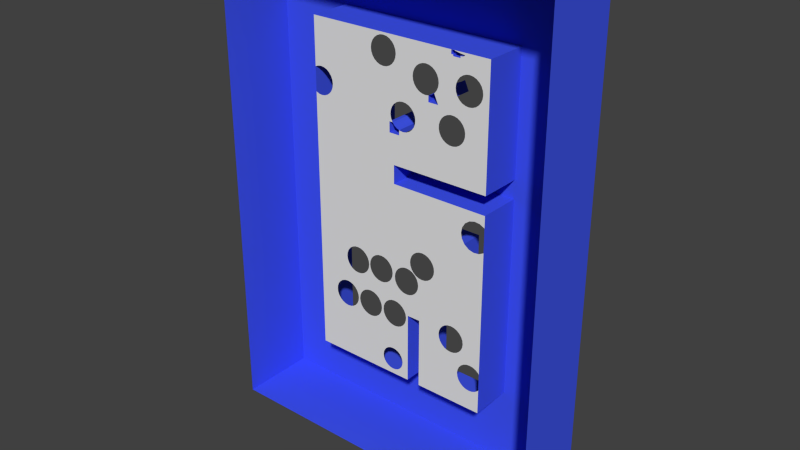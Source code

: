 # Source: level_7.blend  (saved by Blender 2.76.0; exported with 4.5.12 LTS)
import bpy
from mathutils import Matrix  # noqa: F401  (used for matrix-valued properties, if any)

bpy.ops.wm.read_factory_settings(use_empty=True)
scene = bpy.context.scene
scene.name = 'Scene'

# ---- collections
col_collection_1 = bpy.data.collections.new('Collection 1'); scene.collection.children.link(col_collection_1)

# ---- materials (node trees are filled in below, after node groups)
mat_rest = bpy.data.materials.new('Rest')
mat_rest.alpha_threshold = 0.0
mat_rest.use_transparent_shadow = False
mat_rest.diffuse_color = (0.0514, 0.09079, 0.8, 1.0)
mat_rest.roughness = 0.5
mat_vloer = bpy.data.materials.new('Vloer')
mat_vloer.alpha_threshold = 0.0
mat_vloer.use_transparent_shadow = False
mat_vloer.roughness = 0.5

# ---- material node trees

# ---- world
world_world = bpy.data.worlds.new('World'); scene.world = world_world
world_world.color = (0.05088, 0.05088, 0.05088)
world_world.use_sun_shadow = False
world_world.sun_shadow_jitter_overblur = 0.0
world_world.cycles.sampling_method = 'MANUAL'
world_world.cycles.sample_map_resolution = 256

# ---- meshes
me_id40_001 = bpy.data.meshes.new('ID40.001')
me_id40_001.from_pydata([(318.9, -72.04, -486.9), (318.9, -72.04, -456.7), (-105.2, 72.04, -45.47), (80.46, -6.701, -45.47), (-105.2, -6.701, -45.47), (80.46, 72.04, -45.47), (-105.2, 72.04, -45.47), (-105.2, -6.701, 221.0), (-105.2, 72.04, 221.0), (-105.2, -6.701, -45.47), (-71.43, 72.04, 221.0), (-71.43, 72.04, -20.43), (-105.2, 72.04, 221.0), (-71.43, 72.04, 208.8), (-50.38, 72.04, 234.8), (-43.89, 72.04, 227.6), (-12.62, 72.04, -4.246), (-37.65, 72.04, -20.43), (-37.65, 72.04, -4.246), (-105.2, 72.04, -45.47), (80.46, 72.04, -45.47), (-12.62, 72.04, -25.64), (111.7, 72.04, -25.64), (80.46, 72.04, -121.9), (111.7, 72.04, -121.9), (80.46, 72.04, -121.9), (80.46, -6.701, -45.47), (80.46, 72.04, -45.47), (80.46, -6.701, -121.9), (-71.43, 72.04, 221.0), (-105.2, -6.701, 221.0), (-71.43, -6.701, 221.0), (-105.2, 72.04, 221.0), (-50.38, 72.04, 234.8), (-71.43, -6.701, 221.0), (-50.38, -6.701, 234.8), (-71.43, 72.04, 221.0), (-43.89, -6.701, 227.6), (-50.38, 72.04, 234.8), (-50.38, -6.701, 234.8), (-43.89, 72.04, 227.6), (-71.43, -6.701, 208.8), (-43.89, 72.04, 227.6), (-43.89, -6.701, 227.6), (-71.43, 72.04, 208.8), (-71.43, -6.701, -20.43), (-71.43, 72.04, 208.8), (-71.43, -6.701, 208.8), (-71.43, 72.04, -20.43), (-37.65, 72.04, -20.43), (-71.43, -6.701, -20.43), (-37.65, -6.701, -20.43), (-71.43, 72.04, -20.43), (-37.65, 72.04, -20.43), (-37.65, -6.701, -4.246), (-37.65, 72.04, -4.246), (-37.65, -6.701, -20.43), (-12.62, 72.04, -4.246), (-37.65, -6.701, -4.246), (-12.62, -6.701, -4.246), (-37.65, 72.04, -4.246), (-12.62, -6.701, -25.64), (-12.62, 72.04, -4.246), (-12.62, -6.701, -4.246), (-12.62, 72.04, -25.64), (111.7, 72.04, -25.64), (-12.62, -6.701, -25.64), (111.7, -6.701, -25.64), (-12.62, 72.04, -25.64), (111.7, -6.701, -121.9), (111.7, 72.04, -25.64), (111.7, -6.701, -25.64), (111.7, 72.04, -121.9), (80.46, 72.04, -121.9), (111.7, -6.701, -121.9), (80.46, -6.701, -121.9), (111.7, 72.04, -121.9), (123.8, 72.04, 312.0), (122.2, 72.04, 308.5), (122.1, 72.04, 312.2), (123.9, 72.04, 308.2), (125.6, 72.04, 311.8), (125.9, 72.04, 308.3), (127.3, 72.04, 311.6), (127.8, 72.04, 308.9), (129.1, 72.04, 311.5), (129.5, 72.04, 310.0), (130.8, 72.04, 311.4), (110.2, 72.04, 314.9), (104.7, 72.04, 307.8), (104.7, 72.04, 314.9), (108.5, 72.04, 307.8), (108.5, 72.04, 305.1), (122.2, 72.04, 305.1), (111.8, 72.04, 314.4), (113.5, 72.04, 314.0), (115.2, 72.04, 313.6), (116.9, 72.04, 313.2), (118.6, 72.04, 312.8), (120.4, 72.04, 312.5), (129.5, -6.701, 310.0), (130.8, 72.04, 311.4), (130.8, -6.701, 311.4), (129.5, 72.04, 310.0), (127.8, 72.04, 308.9), (127.8, -6.701, 308.9), (125.9, 72.04, 308.3), (125.9, -6.701, 308.3), (123.9, 72.04, 308.2), (123.9, -6.701, 308.2), (122.2, 72.04, 308.5), (122.2, -6.701, 308.5), (122.2, -6.701, 305.1), (122.2, 72.04, 308.5), (122.2, -6.701, 308.5), (122.2, 72.04, 305.1), (108.5, 72.04, 305.1), (122.2, -6.701, 305.1), (108.5, -6.701, 305.1), (122.2, 72.04, 305.1), (108.5, 72.04, 307.8), (108.5, -6.701, 305.1), (108.5, -6.701, 307.8), (108.5, 72.04, 305.1), (104.7, 72.04, 307.8), (108.5, -6.701, 307.8), (104.7, -6.701, 307.8), (108.5, 72.04, 307.8), (104.7, 72.04, 314.9), (104.7, -6.701, 307.8), (104.7, -6.701, 314.9), (104.7, 72.04, 307.8), (110.2, -6.701, 314.9), (104.7, 72.04, 314.9), (104.7, -6.701, 314.9), (110.2, 72.04, 314.9), (111.8, 72.04, 314.4), (110.2, -6.701, 314.9), (111.8, -6.701, 314.4), (110.2, 72.04, 314.9), (113.5, -6.701, 314.0), (113.5, 72.04, 314.0), (115.2, 72.04, 313.6), (115.2, -6.701, 313.6), (116.9, 72.04, 313.2), (116.9, -6.701, 313.2), (118.6, 72.04, 312.8), (118.6, -6.701, 312.8), (120.4, 72.04, 312.5), (120.4, -6.701, 312.5), (122.1, -6.701, 312.2), (122.1, 72.04, 312.2), (123.8, 72.04, 312.0), (123.8, -6.701, 312.0), (125.6, 72.04, 311.8), (125.6, -6.701, 311.8), (127.3, 72.04, 311.6), (127.3, -6.701, 311.6), (129.1, 72.04, 311.5), (129.1, -6.701, 311.5), (130.8, 72.04, 311.4), (130.8, -6.701, 311.4), (-9.889, 72.04, 169.4), (-16.42, 72.04, 150.2), (-16.42, 72.04, 169.4), (3.767, 72.04, 150.2), (-6.373, 72.04, 165.0), (-0.9774, 72.04, 161.1), (3.767, 72.04, 159.2), (-9.889, 72.04, 169.4), (-16.42, -6.701, 169.4), (-9.889, -6.701, 169.4), (-16.42, 72.04, 169.4), (-6.373, -6.701, 165.0), (-9.889, 72.04, 169.4), (-9.889, -6.701, 169.4), (-6.373, 72.04, 165.0), (-0.9774, 72.04, 161.1), (-0.9774, -6.701, 161.1), (3.767, 72.04, 159.2), (3.767, -6.701, 159.2), (3.767, -6.701, 150.2), (3.767, 72.04, 159.2), (3.767, -6.701, 159.2), (3.767, 72.04, 150.2), (-16.42, 72.04, 150.2), (3.767, -6.701, 150.2), (-16.42, -6.701, 150.2), (3.767, 72.04, 150.2), (-16.42, 72.04, 150.2), (-16.42, -6.701, 169.4), (-16.42, 72.04, 169.4), (-16.42, -6.701, 150.2), (63.19, 72.04, 232.4), (62.59, 72.04, 221.2), (62.59, 72.04, 232.3), (81.67, 72.04, 221.2), (69.37, 72.04, 234.9), (73.82, 72.04, 238.3), (63.19, 72.04, 232.4), (62.59, -6.701, 232.3), (63.19, -6.701, 232.4), (62.59, 72.04, 232.3), (69.37, 72.04, 234.9), (69.37, -6.701, 234.9), (73.82, 72.04, 238.3), (73.82, -6.701, 238.3), (81.67, -6.701, 221.2), (73.82, 72.04, 238.3), (73.82, -6.701, 238.3), (81.67, 72.04, 221.2), (62.59, 72.04, 221.2), (81.67, -6.701, 221.2), (62.59, -6.701, 221.2), (81.67, 72.04, 221.2), (62.59, 72.04, 232.3), (62.59, -6.701, 221.2), (62.59, -6.701, 232.3), (62.59, 72.04, 221.2), (177.2, 72.04, -315.0), (48.32, -6.701, -315.0), (177.2, -6.701, -315.0), (48.32, 72.04, -315.0), (5.254, -6.701, 158.6), (3.767, -6.701, 150.2), (3.767, -6.701, 159.2), (-10.61, -6.701, 267.1), (-14.3, -6.701, 182.9), (-15.91, -6.701, 263.1), (-13.58, -6.701, 189.6), (-11.18, -6.701, 195.8), (-7.237, -6.701, 201.2), (-6.544, -6.701, 272.4), (-2.035, -6.701, 205.4), (-3.987, -6.701, 278.6), (-3.115, -6.701, 285.2), (-83.36, -6.701, -135.6), (-87.08, -6.701, -187.9), (-89.98, -6.701, -136.4), (-86.21, -6.701, -181.3), (-83.65, -6.701, -175.1), (-79.58, -6.701, -169.8), (-77.19, -6.701, -133.0), (-74.28, -6.701, -165.7), (-71.89, -6.701, -128.9), (-68.11, -6.701, -163.2), (-67.82, -6.701, -123.6), (-61.49, -6.701, -162.3), (-65.26, -6.701, -117.5), (-64.39, -6.701, -110.8), (-62.02, -6.701, -109.4), (-61.15, -6.701, -116.0), (-54.86, -6.701, -163.2), (-58.6, -6.701, -122.2), (-54.53, -6.701, -127.5), (-48.69, -6.701, -165.7), (-49.23, -6.701, -131.5), (-43.06, -6.701, -134.1), (-43.39, -6.701, -169.8), (-39.33, -6.701, -175.1), (-36.43, -6.701, -135.0), (-36.77, -6.701, -181.3), (-35.9, -6.701, -187.9), (-29.81, -6.701, -134.1), (-32.01, -6.701, -188.6), (-32.46, -6.701, -283.7), (-31.31, -6.701, -181.9), (-28.92, -6.701, -175.7), (-23.64, -6.701, -131.5), (-24.99, -6.701, -170.3), (-19.8, -6.701, -166.1), (-18.34, -6.701, -127.5), (-13.7, -6.701, -163.3), (-14.27, -6.701, -122.2), (-11.71, -6.701, -116.0), (-7.105, -6.701, -162.3), (-10.84, -6.701, -109.4), (-7.207, -6.701, 61.08), (-7.207, -6.701, 95.15), (-5.812, -6.701, -114.0), (-4.94, -6.701, -107.4), (-2.384, -6.701, -101.2), (1.683, -6.701, -95.94), (35.19, -6.701, -55.37), (139.5, -6.701, 36.18), (147.8, -6.701, 42.34), (177.2, -6.701, 61.08), (6.983, -6.701, -91.87), (31.12, -6.701, -60.67), (13.16, -6.701, -89.31), (28.56, -6.701, -66.84), (19.78, -6.701, -88.44), (27.69, -6.701, -73.46), (26.4, -6.701, -89.31), (40.49, -6.701, -51.3), (46.66, -6.701, -48.74), (53.28, -6.701, -47.87), (59.9, -6.701, -48.74), (65.59, -6.701, -51.1), (66.08, -6.701, -51.3), (71.38, -6.701, -55.37), (73.47, -6.701, -58.1), (75.44, -6.701, -60.67), (134.0, -6.701, 27.42), (78.0, -6.701, -66.84), (78.87, -6.701, -73.46), (91.72, -6.701, -183.9), (90.85, -6.701, -190.5), (94.28, -6.701, -177.7), (132.1, -6.701, 17.28), (98.34, -6.701, -172.4), (103.6, -6.701, -168.3), (109.8, -6.701, -165.8), (116.4, -6.701, -164.9), (123.1, -6.701, -165.8), (129.2, -6.701, -168.3), (157.7, -6.701, 45.07), (168.0, -6.701, 43.99), (177.2, -6.701, 39.25), (134.5, -6.701, -172.4), (134.0, -6.701, 7.139), (139.5, -6.701, -1.613), (138.6, -6.701, -177.7), (141.2, -6.701, -183.9), (147.8, -6.701, -7.776), (142.0, -6.701, -190.5), (144.7, -6.701, -229.8), (150.9, -6.701, -227.2), (157.7, -6.701, -10.51), (157.5, -6.701, -226.4), (164.1, -6.701, -227.2), (168.0, -6.701, -9.426), (170.3, -6.701, -229.8), (177.2, -6.701, -4.687), (175.6, -6.701, -233.9), (177.2, -6.701, -235.9), (134.5, -6.701, -208.6), (131.9, -6.701, -252.0), (129.2, -6.701, -212.7), (132.8, -6.701, -245.3), (135.3, -6.701, -239.2), (138.6, -6.701, -203.3), (139.4, -6.701, -233.9), (141.2, -6.701, -197.1), (-54.3, -6.701, 285.2), (-49.23, -6.701, -87.21), (-54.53, -6.701, -91.27), (-53.42, -6.701, 278.6), (-50.87, -6.701, 272.4), (-46.8, -6.701, 267.1), (-43.06, -6.701, -84.65), (-41.5, -6.701, 263.1), (-36.43, -6.701, -83.78), (-35.33, -6.701, 260.5), (-29.81, -6.701, -84.65), (-28.71, -6.701, 259.7), (-23.64, -6.701, -87.21), (-22.08, -6.701, 260.5), (-18.34, -6.701, -91.27), (-16.42, -6.701, 169.4), (-13.27, -6.701, 176.3), (-10.57, -6.701, 170.2), (-9.889, -6.701, 169.4), (30.98, -6.701, 257.1), (33.14, -6.701, 196.8), (28.94, -6.701, 202.0), (31.85, -6.701, 250.5), (34.41, -6.701, 244.3), (35.84, -6.701, 190.7), (38.47, -6.701, 239.0), (36.77, -6.701, 184.8), (36.87, -6.701, 184.1), (74.67, -6.701, 239.0), (81.67, -6.701, 221.2), (73.82, -6.701, 238.3), (78.73, -6.701, 244.3), (81.29, -6.701, 250.5), (82.16, -6.701, 257.1), (-115.6, -6.701, -110.8), (-109.2, -6.701, -163.2), (-115.8, -6.701, -162.3), (-114.7, -6.701, -117.5), (-112.1, -6.701, -123.6), (-108.1, -6.701, -128.9), (-103.0, -6.701, -165.7), (-102.8, -6.701, -133.0), (-97.74, -6.701, -169.8), (-96.61, -6.701, -135.6), (-93.67, -6.701, -175.1), (-91.12, -6.701, -181.3), (-90.24, -6.701, -187.9), (-31.71, -6.701, -278.0), (-30.96, -6.701, -195.2), (-29.52, -6.701, -272.7), (-28.24, -6.701, -201.3), (-26.03, -6.701, -268.1), (-24.03, -6.701, -206.5), (-21.48, -6.701, -264.6), (-18.63, -6.701, -210.4), (-16.18, -6.701, -262.5), (-12.39, -6.701, -212.8), (-10.49, -6.701, -261.7), (-5.744, -6.701, -213.5), (-4.809, -6.701, -262.5), (0.8542, -6.701, -212.4), (0.4897, -6.701, -264.6), (5.04, -6.701, -268.1), (6.956, -6.701, -209.7), (8.531, -6.701, -272.7), (12.15, -6.701, -205.5), (10.73, -6.701, -278.0), (11.47, -6.701, -283.7), (-0.4605, -6.701, -163.0), (-4.94, -6.701, -120.7), (-2.384, -6.701, -126.8), (1.683, -6.701, -132.1), (5.777, -6.701, -165.4), (6.983, -6.701, -136.2), (11.18, -6.701, -169.3), (13.16, -6.701, -138.8), (15.39, -6.701, -174.5), (19.78, -6.701, -139.6), (18.11, -6.701, -180.6), (19.16, -6.701, -187.2), (-171.3, -6.701, 179.7), (-177.2, -6.701, -315.0), (-177.2, -6.701, 182.2), (-141.4, -6.701, -187.9), (-140.6, -6.701, -194.5), (-138.0, -6.701, -200.7), (-133.9, -6.701, -206.0), (-26.03, -6.701, -299.2), (-21.48, -6.701, -302.7), (-16.18, -6.701, -304.9), (23.28, -6.701, -315.0), (-164.6, -6.701, 178.8), (-158.0, -6.701, 179.7), (-151.9, -6.701, 182.3), (-146.6, -6.701, 186.3), (-142.5, -6.701, 191.6), (-128.6, -6.701, -210.0), (-122.5, -6.701, -212.6), (-115.8, -6.701, -213.5), (-109.2, -6.701, -212.6), (-103.0, -6.701, -210.0), (-97.74, -6.701, -206.0), (-29.52, -6.701, -294.7), (-93.67, -6.701, -200.7), (-91.12, -6.701, -194.5), (-83.65, -6.701, -200.7), (-86.21, -6.701, -194.5), (-79.58, -6.701, -206.0), (-74.28, -6.701, -210.0), (-68.11, -6.701, -212.6), (-31.71, -6.701, -289.4), (-61.49, -6.701, -213.5), (-54.86, -6.701, -212.6), (-48.69, -6.701, -210.0), (-43.39, -6.701, -206.0), (-39.33, -6.701, -200.7), (-36.77, -6.701, -194.5), (-10.49, -6.701, -305.6), (-4.809, -6.701, -304.9), (0.4897, -6.701, -302.7), (5.04, -6.701, -299.2), (8.531, -6.701, -294.7), (10.73, -6.701, -289.4), (16.07, -6.701, -200.1), (18.46, -6.701, -193.8), (23.28, -6.701, -181.4), (28.56, -6.701, -80.09), (32.09, -6.701, -91.67), (31.12, -6.701, -86.26), (35.19, -6.701, -91.56), (32.57, -6.701, -91.87), (37.87, -6.701, -95.94), (40.49, -6.701, -95.62), (39.97, -6.701, -98.67), (41.94, -6.701, -101.2), (46.66, -6.701, -98.18), (44.5, -6.701, -107.4), (45.37, -6.701, -114.0), (26.4, -6.701, -138.8), (48.32, -6.701, -181.4), (32.57, -6.701, -136.2), (37.87, -6.701, -132.1), (41.94, -6.701, -126.8), (44.5, -6.701, -120.7), (53.28, -6.701, -99.05), (48.32, -6.701, -315.0), (91.72, -6.701, -197.1), (94.28, -6.701, -203.3), (135.3, -6.701, -264.7), (139.4, -6.701, -270.0), (177.2, -6.701, -315.0), (59.9, -6.701, -98.18), (66.08, -6.701, -95.62), (71.38, -6.701, -91.56), (75.44, -6.701, -86.26), (78.0, -6.701, -80.09), (98.34, -6.701, -208.6), (103.6, -6.701, -212.7), (109.8, -6.701, -215.2), (132.8, -6.701, -258.6), (116.4, -6.701, -216.1), (123.1, -6.701, -215.2), (144.7, -6.701, -274.1), (150.9, -6.701, -276.7), (157.5, -6.701, -277.5), (164.1, -6.701, -276.7), (170.3, -6.701, -274.1), (175.6, -6.701, -270.0), (177.2, -6.701, -268.0), (123.9, -6.701, 308.2), (122.2, -6.701, 305.1), (122.2, -6.701, 308.5), (114.5, -6.701, 257.1), (119.6, -6.701, 208.9), (113.2, -6.701, 210.8), (115.4, -6.701, 250.5), (118.0, -6.701, 244.3), (122.0, -6.701, 239.0), (125.3, -6.701, 205.4), (127.3, -6.701, 234.9), (129.9, -6.701, 200.5), (133.5, -6.701, 232.4), (133.1, -6.701, 194.6), (134.6, -6.701, 188.1), (140.1, -6.701, 231.5), (-177.2, -6.701, 315.0), (-41.5, -6.701, 307.4), (-177.2, -6.701, 226.7), (-35.33, -6.701, 310.0), (-28.71, -6.701, 310.8), (104.7, -6.701, 314.9), (177.2, -6.701, 315.0), (-171.3, -6.701, 229.1), (-164.6, -6.701, 230.0), (-158.0, -6.701, 229.1), (-151.9, -6.701, 226.6), (-46.8, -6.701, 303.3), (-146.6, -6.701, 222.5), (-142.5, -6.701, 217.2), (-139.9, -6.701, 211.1), (-139.1, -6.701, 204.4), (-50.87, -6.701, 298.0), (-53.42, -6.701, 291.9), (-138.0, -6.701, -175.1), (-133.9, -6.701, -169.8), (-128.6, -6.701, -165.7), (-114.7, -6.701, -104.2), (-122.5, -6.701, -163.2), (-112.1, -6.701, -98.04), (-108.1, -6.701, -92.74), (-102.8, -6.701, -88.67), (-96.61, -6.701, -86.11), (-89.98, -6.701, -85.24), (-83.36, -6.701, -86.11), (-77.19, -6.701, -88.67), (-71.89, -6.701, -92.74), (-67.82, -6.701, -98.04), (-65.26, -6.701, -104.2), (-61.15, -6.701, -102.7), (-58.6, -6.701, -96.57), (-22.08, -6.701, 310.0), (-15.91, -6.701, 307.4), (-10.61, -6.701, 303.3), (-6.544, -6.701, 298.0), (-3.987, -6.701, 291.9), (43.77, -6.701, 279.2), (38.47, -6.701, 275.2), (34.41, -6.701, 269.9), (4.074, -6.701, 208.1), (31.85, -6.701, 263.7), (10.67, -6.701, 209.1), (17.32, -6.701, 208.4), (23.55, -6.701, 206.0), (49.95, -6.701, 281.8), (56.57, -6.701, 282.7), (63.19, -6.701, 281.8), (69.37, -6.701, 279.2), (74.67, -6.701, 275.2), (78.73, -6.701, 269.9), (81.29, -6.701, 263.7), (83.9, -6.701, 189.6), (83.71, -6.701, 182.9), (85.82, -6.701, 196.0), (89.32, -6.701, 201.7), (94.18, -6.701, 206.3), (100.1, -6.701, 209.4), (110.2, -6.701, 314.9), (111.8, -6.701, 314.4), (113.5, -6.701, 314.0), (115.2, -6.701, 313.6), (116.9, -6.701, 313.2), (118.6, -6.701, 312.8), (120.4, -6.701, 312.5), (122.1, -6.701, 312.2), (123.8, -6.701, 312.0), (125.6, -6.701, 311.8), (127.3, -6.701, 311.6), (129.1, -6.701, 311.5), (130.8, -6.701, 311.4), (133.5, -6.701, 281.8), (140.1, -6.701, 282.7), (146.7, -6.701, 281.8), (152.9, -6.701, 279.2), (158.2, -6.701, 275.2), (162.3, -6.701, 269.9), (164.8, -6.701, 263.7), (165.7, -6.701, 257.1), (-16.42, -6.701, 150.2), (-14.27, -6.701, -96.57), (-11.71, -6.701, -102.7), (177.2, -6.701, 95.15), (11.9, -6.701, 157.9), (18.5, -6.701, 159.0), (24.61, -6.701, 161.7), (29.81, -6.701, 165.9), (33.75, -6.701, 171.3), (34.74, -6.701, 173.8), (36.15, -6.701, 177.5), (93.01, -6.701, 165.7), (88.43, -6.701, 170.5), (43.77, -6.701, 234.9), (49.95, -6.701, 232.4), (85.25, -6.701, 176.4), (56.57, -6.701, 231.5), (62.59, -6.701, 221.2), (62.59, -6.701, 232.3), (98.7, -6.701, 162.2), (105.1, -6.701, 160.2), (111.8, -6.701, 160.1), (118.3, -6.701, 161.6), (124.2, -6.701, 164.8), (129.0, -6.701, 169.4), (132.5, -6.701, 175.0), (134.4, -6.701, 181.4), (146.7, -6.701, 232.4), (152.9, -6.701, 234.9), (158.2, -6.701, 239.0), (162.3, -6.701, 244.3), (164.8, -6.701, 250.5), (104.7, -6.701, 307.8), (106.6, -6.701, 211.0), (108.5, -6.701, 307.8), (108.5, -6.701, 305.1), (115.4, -6.701, 263.7), (118.0, -6.701, 269.9), (122.0, -6.701, 275.2), (127.3, -6.701, 279.2), (125.9, -6.701, 308.3), (127.8, -6.701, 308.9), (129.5, -6.701, 310.0), (-139.9, -6.701, 197.8), (-140.6, -6.701, -181.3), (177.2, 72.04, -315.0), (177.2, -6.701, 61.08), (177.2, 72.04, 61.08), (177.2, -6.701, 39.25), (177.2, -6.701, -4.687), (177.2, -6.701, -235.9), (177.2, -6.701, -268.0), (177.2, -6.701, -315.0), (48.32, -6.701, -315.0), (48.32, 72.04, -181.4), (48.32, -6.701, -181.4), (48.32, 72.04, -315.0), (48.32, 72.04, -181.4), (23.28, -6.701, -181.4), (48.32, -6.701, -181.4), (23.28, 72.04, -181.4), (23.28, 72.04, -315.0), (23.28, -6.701, -181.4), (23.28, 72.04, -181.4), (23.28, -6.701, -315.0), (23.28, 72.04, -315.0), (-177.2, -6.701, -315.0), (23.28, -6.701, -315.0), (-177.2, 72.04, -315.0), (-177.2, -6.701, 226.7), (-177.2, 72.04, 315.0), (-177.2, -6.701, 315.0), (-177.2, 72.04, -315.0), (-177.2, -6.701, 182.2), (-177.2, -6.701, -315.0), (-177.2, 72.04, 315.0), (177.2, -6.701, 315.0), (-177.2, -6.701, 315.0), (177.2, 72.04, 315.0), (177.2, 72.04, 95.15), (177.2, -6.701, 315.0), (177.2, 72.04, 315.0), (177.2, -6.701, 95.15), (177.2, 72.04, 95.15), (-7.207, -6.701, 95.15), (177.2, -6.701, 95.15), (-7.207, 72.04, 95.15), (-7.207, 72.04, 61.08), (-7.207, -6.701, 95.15), (-7.207, 72.04, 95.15), (-7.207, -6.701, 61.08), (-7.207, 72.04, 61.08), (177.2, -6.701, 61.08), (-7.207, -6.701, 61.08), (177.2, 72.04, 61.08), (-318.9, 72.04, -456.7), (318.9, -72.04, -456.7), (-318.9, -72.04, -456.7), (318.9, 72.04, -456.7), (-318.9, 72.04, -456.7), (-318.9, -72.04, 456.7), (-318.9, 72.04, 456.7), (-318.9, -72.04, -456.7), (48.32, 72.04, -181.4), (23.28, 72.04, -315.0), (23.28, 72.04, -181.4), (-318.9, 72.04, 456.7), (-177.2, 72.04, 315.0), (-318.9, 72.04, -456.7), (318.9, 72.04, 456.7), (177.2, 72.04, 315.0), (177.2, 72.04, 95.15), (177.2, 72.04, 61.08), (177.2, 72.04, -315.0), (-177.2, 72.04, -315.0), (318.9, 72.04, -456.7), (48.32, 72.04, -315.0), (-7.207, 72.04, 61.08), (-7.207, 72.04, 95.15), (318.9, -72.04, -456.7), (318.9, 72.04, 456.7), (318.9, -72.04, 456.7), (318.9, 72.04, -456.7), (318.9, 72.04, 456.7), (-318.9, -72.04, 456.7), (318.9, -72.04, 456.7), (-318.9, 72.04, 456.7)], [(1, 0)], [(2, 3, 4), (3, 2, 5), (6, 7, 8), (7, 6, 9), (10, 11, 12), (11, 10, 13), (13, 10, 14), (13, 14, 15), (16, 17, 18), (19, 11, 20), (11, 19, 12), (20, 11, 17), (20, 17, 21), (21, 17, 16), (20, 21, 22), (20, 22, 23), (23, 22, 24), (25, 26, 27), (26, 25, 28), (29, 30, 31), (30, 29, 32), (33, 34, 35), (34, 33, 36), (37, 38, 39), (38, 37, 40), (41, 42, 43), (42, 41, 44), (45, 46, 47), (46, 45, 48), (49, 50, 51), (50, 49, 52), (53, 54, 55), (54, 53, 56), (57, 58, 59), (58, 57, 60), (61, 62, 63), (62, 61, 64), (65, 66, 67), (66, 65, 68), (69, 70, 71), (70, 69, 72), (73, 74, 75), (74, 73, 76), (77, 78, 79), (78, 77, 80), (80, 77, 81), (80, 81, 82), (82, 81, 83), (82, 83, 84), (84, 83, 85), (84, 85, 86), (86, 85, 87), (88, 89, 90), (89, 88, 91), (91, 88, 92), (92, 88, 93), (93, 88, 94), (93, 94, 95), (93, 95, 96), (93, 96, 97), (93, 97, 98), (93, 98, 99), (93, 99, 79), (93, 79, 78), (100, 101, 102), (101, 100, 103), (104, 100, 105), (100, 104, 103), (106, 105, 107), (105, 106, 104), (108, 107, 109), (107, 108, 106), (110, 109, 111), (109, 110, 108), (112, 113, 114), (113, 112, 115), (116, 117, 118), (117, 116, 119), (120, 121, 122), (121, 120, 123), (124, 125, 126), (125, 124, 127), (128, 129, 130), (129, 128, 131), (132, 133, 134), (133, 132, 135), (136, 137, 138), (137, 136, 139), (140, 136, 138), (136, 140, 141), (142, 140, 143), (140, 142, 141), (144, 143, 145), (143, 144, 142), (146, 145, 147), (145, 146, 144), (148, 147, 149), (147, 148, 146), (150, 148, 149), (148, 150, 151), (152, 150, 153), (150, 152, 151), (154, 153, 155), (153, 154, 152), (156, 155, 157), (155, 156, 154), (158, 157, 159), (157, 158, 156), (160, 159, 161), (159, 160, 158), (162, 163, 164), (163, 162, 165), (165, 162, 166), (165, 166, 167), (165, 167, 168), (169, 170, 171), (170, 169, 172), (173, 174, 175), (174, 173, 176), (177, 173, 178), (173, 177, 176), (179, 178, 180), (178, 179, 177), (181, 182, 183), (182, 181, 184), (185, 186, 187), (186, 185, 188), (189, 190, 191), (190, 189, 192), (193, 194, 195), (194, 193, 196), (196, 193, 197), (196, 197, 198), (199, 200, 201), (200, 199, 202), (203, 201, 204), (201, 203, 199), (205, 204, 206), (204, 205, 203), (207, 208, 209), (208, 207, 210), (211, 212, 213), (212, 211, 214), (215, 216, 217), (216, 215, 218), (219, 220, 221), (220, 219, 222), (223, 224, 225), (226, 227, 228), (227, 226, 229), (229, 226, 230), (230, 226, 231), (231, 226, 232), (231, 232, 233), (233, 232, 234), (233, 234, 235), (236, 237, 238), (237, 236, 239), (239, 236, 240), (240, 236, 241), (241, 236, 242), (241, 242, 243), (243, 242, 244), (243, 244, 245), (245, 244, 246), (245, 246, 247), (247, 246, 248), (247, 248, 249), (247, 249, 250), (247, 250, 251), (247, 251, 252), (252, 251, 253), (252, 253, 254), (252, 254, 255), (255, 254, 256), (255, 256, 257), (255, 257, 258), (258, 257, 259), (259, 257, 260), (259, 260, 261), (261, 260, 262), (262, 260, 263), (262, 263, 264), (262, 264, 265), (264, 263, 266), (266, 263, 267), (267, 263, 268), (267, 268, 269), (269, 268, 270), (270, 268, 271), (270, 271, 272), (272, 271, 273), (272, 273, 274), (272, 274, 275), (275, 274, 276), (275, 276, 277), (277, 276, 278), (275, 277, 279), (279, 277, 280), (280, 277, 281), (281, 277, 282), (282, 277, 283), (283, 277, 284), (284, 277, 285), (285, 277, 286), (282, 283, 287), (287, 283, 288), (287, 288, 289), (289, 288, 290), (289, 290, 291), (291, 290, 292), (291, 292, 293), (283, 284, 294), (294, 284, 295), (295, 284, 296), (296, 284, 297), (297, 284, 298), (298, 284, 299), (299, 284, 300), (300, 284, 301), (301, 284, 302), (302, 284, 303), (302, 303, 304), (304, 303, 305), (305, 303, 306), (305, 306, 307), (306, 303, 308), (308, 303, 309), (308, 309, 310), (310, 309, 311), (311, 309, 312), (312, 309, 313), (313, 309, 314), (314, 309, 315), (285, 286, 316), (316, 286, 317), (317, 286, 318), (309, 319, 315), (319, 309, 320), (319, 320, 321), (319, 321, 322), (322, 321, 323), (323, 321, 324), (323, 324, 325), (325, 324, 326), (326, 324, 327), (327, 324, 328), (327, 328, 329), (329, 328, 330), (330, 328, 331), (330, 331, 332), (332, 331, 333), (332, 333, 334), (334, 333, 335), (336, 337, 338), (337, 336, 339), (339, 336, 340), (340, 336, 341), (340, 341, 342), (342, 341, 343), (342, 343, 326), (326, 343, 325), (344, 345, 346), (345, 344, 347), (345, 347, 348), (345, 348, 349), (345, 349, 350), (350, 349, 351), (350, 351, 352), (352, 351, 353), (352, 353, 354), (354, 353, 355), (354, 355, 356), (356, 355, 357), (356, 357, 358), (358, 357, 228), (358, 228, 359), (359, 228, 227), (359, 227, 360), (359, 360, 361), (359, 361, 362), (363, 364, 365), (364, 363, 366), (364, 366, 367), (364, 367, 368), (368, 367, 369), (368, 369, 370), (370, 369, 371), (372, 373, 374), (373, 372, 375), (373, 375, 376), (373, 376, 377), (378, 379, 380), (379, 378, 381), (379, 381, 382), (379, 382, 383), (379, 383, 384), (384, 383, 385), (384, 385, 386), (386, 385, 387), (386, 387, 388), (388, 387, 238), (388, 238, 389), (389, 238, 390), (264, 391, 265), (391, 264, 392), (391, 392, 393), (393, 392, 394), (393, 394, 395), (395, 394, 396), (395, 396, 397), (397, 396, 398), (397, 398, 399), (399, 398, 400), (399, 400, 401), (401, 400, 402), (401, 402, 403), (403, 402, 404), (403, 404, 405), (405, 404, 406), (406, 404, 407), (406, 407, 408), (408, 407, 409), (408, 409, 410), (410, 409, 411), (279, 412, 275), (412, 279, 413), (412, 413, 414), (412, 414, 415), (412, 415, 416), (416, 415, 417), (416, 417, 418), (418, 417, 419), (418, 419, 420), (420, 419, 421), (420, 421, 422), (422, 421, 423), (424, 425, 426), (425, 424, 427), (425, 427, 428), (425, 428, 429), (425, 429, 430), (425, 430, 431), (425, 431, 432), (425, 432, 433), (425, 433, 434), (427, 424, 435), (427, 435, 436), (427, 436, 437), (427, 437, 438), (427, 438, 439), (431, 430, 440), (431, 440, 441), (431, 441, 442), (431, 442, 443), (431, 443, 444), (431, 444, 445), (431, 445, 446), (446, 445, 447), (446, 447, 448), (446, 448, 449), (449, 448, 390), (449, 390, 450), (450, 390, 237), (237, 390, 238), (446, 449, 451), (446, 451, 452), (446, 452, 453), (446, 453, 454), (454, 453, 455), (454, 455, 456), (454, 456, 457), (454, 457, 458), (454, 458, 265), (265, 458, 459), (265, 459, 460), (265, 460, 262), (434, 433, 461), (434, 461, 462), (434, 462, 463), (434, 463, 464), (434, 464, 465), (434, 465, 466), (434, 466, 411), (434, 411, 409), (434, 409, 467), (434, 467, 468), (434, 468, 423), (434, 423, 421), (434, 421, 469), (293, 470, 471), (470, 293, 292), (471, 470, 472), (471, 472, 473), (471, 473, 474), (474, 473, 475), (475, 473, 476), (475, 476, 477), (477, 476, 478), (478, 476, 479), (478, 479, 480), (480, 479, 481), (482, 469, 421), (469, 482, 483), (483, 482, 484), (483, 484, 485), (483, 485, 486), (483, 486, 487), (483, 487, 481), (483, 481, 479), (483, 479, 488), (483, 488, 489), (489, 488, 490), (489, 490, 491), (489, 491, 492), (489, 492, 493), (489, 493, 494), (490, 488, 495), (490, 495, 496), (490, 496, 497), (490, 497, 498), (490, 498, 307), (307, 498, 499), (307, 499, 305), (492, 491, 500), (492, 500, 501), (492, 501, 502), (492, 502, 503), (503, 502, 504), (503, 504, 505), (503, 505, 337), (337, 505, 338), (494, 493, 506), (494, 506, 507), (494, 507, 508), (494, 508, 509), (494, 509, 510), (494, 510, 511), (494, 511, 512), (513, 514, 515), (516, 517, 518), (517, 516, 519), (517, 519, 520), (517, 520, 521), (517, 521, 522), (522, 521, 523), (522, 523, 524), (524, 523, 525), (524, 525, 526), (526, 525, 527), (527, 525, 528), (529, 530, 531), (530, 529, 532), (532, 529, 533), (533, 529, 534), (534, 529, 535), (531, 530, 536), (536, 530, 537), (537, 530, 538), (538, 530, 539), (539, 530, 540), (539, 540, 541), (541, 540, 542), (542, 540, 543), (543, 540, 544), (544, 540, 545), (544, 545, 546), (544, 546, 547), (547, 546, 548), (548, 546, 549), (549, 546, 550), (549, 550, 378), (549, 378, 551), (551, 378, 380), (550, 546, 552), (552, 546, 553), (553, 546, 344), (553, 344, 554), (554, 344, 555), (555, 344, 556), (556, 344, 557), (557, 344, 558), (558, 344, 559), (559, 344, 560), (560, 344, 561), (561, 344, 249), (249, 344, 250), (250, 344, 562), (562, 344, 563), (563, 344, 346), (533, 534, 564), (564, 534, 565), (565, 534, 566), (566, 534, 567), (567, 534, 568), (568, 534, 235), (235, 534, 569), (235, 569, 570), (235, 570, 571), (235, 571, 233), (233, 571, 572), (572, 571, 573), (572, 573, 574), (574, 573, 575), (575, 573, 576), (576, 573, 363), (576, 363, 365), (569, 534, 577), (577, 534, 578), (578, 534, 579), (579, 534, 580), (580, 534, 581), (581, 534, 582), (582, 534, 583), (583, 534, 377), (377, 534, 584), (377, 584, 585), (584, 534, 586), (586, 534, 587), (587, 534, 588), (588, 534, 589), (534, 535, 590), (590, 535, 591), (591, 535, 592), (592, 535, 593), (593, 535, 594), (594, 535, 595), (595, 535, 596), (596, 535, 597), (597, 535, 598), (598, 535, 599), (599, 535, 600), (600, 535, 601), (601, 535, 602), (602, 535, 603), (603, 535, 604), (604, 535, 605), (605, 535, 606), (606, 535, 607), (607, 535, 608), (608, 535, 609), (609, 535, 610), (358, 611, 612), (611, 358, 359), (612, 611, 278), (278, 611, 224), (612, 278, 613), (613, 278, 276), (278, 224, 614), (614, 224, 223), (614, 223, 615), (614, 615, 616), (614, 616, 617), (614, 617, 618), (614, 618, 619), (614, 619, 620), (614, 620, 621), (614, 621, 371), (614, 371, 622), (622, 371, 623), (623, 371, 369), (623, 369, 624), (623, 624, 625), (623, 625, 626), (626, 625, 627), (626, 627, 628), (628, 627, 629), (626, 628, 585), (585, 628, 373), (585, 373, 377), (614, 622, 630), (614, 630, 631), (614, 631, 632), (614, 632, 633), (614, 633, 634), (614, 634, 635), (614, 635, 636), (614, 636, 637), (614, 637, 527), (614, 527, 528), (614, 528, 638), (614, 638, 639), (614, 639, 640), (614, 640, 641), (614, 641, 642), (614, 642, 610), (614, 610, 535), (589, 643, 644), (643, 589, 534), (644, 643, 645), (644, 645, 646), (644, 646, 518), (518, 646, 516), (516, 646, 647), (647, 646, 514), (647, 514, 648), (648, 514, 649), (649, 514, 650), (650, 514, 513), (650, 513, 651), (650, 651, 652), (650, 652, 603), (603, 652, 653), (603, 653, 602), (654, 427, 439), (427, 654, 655), (655, 654, 547), (547, 654, 544), (656, 657, 658), (657, 656, 659), (659, 656, 660), (660, 656, 661), (661, 656, 662), (662, 656, 663), (664, 665, 666), (665, 664, 667), (668, 669, 670), (669, 668, 671), (672, 673, 674), (673, 672, 675), (676, 677, 678), (677, 676, 679), (680, 681, 682), (681, 680, 683), (683, 680, 684), (683, 684, 685), (686, 687, 688), (687, 686, 689), (690, 691, 692), (691, 690, 693), (694, 695, 696), (695, 694, 697), (698, 699, 700), (699, 698, 701), (702, 703, 704), (703, 702, 705), (706, 707, 708), (707, 706, 709), (710, 711, 712), (711, 710, 713), (714, 715, 716), (717, 718, 719), (718, 717, 720), (718, 720, 721), (721, 720, 722), (722, 720, 723), (723, 720, 724), (719, 725, 726), (725, 719, 718), (726, 725, 715), (726, 715, 727), (727, 715, 714), (726, 727, 724), (726, 724, 720), (722, 728, 729), (728, 722, 723), (730, 731, 732), (731, 730, 733), (734, 735, 736), (735, 734, 737)])
me_id40_001.polygons.foreach_set('use_smooth', [0, 0, 0, 0, 0, 0, 0, 0, 0, 0, 0, 0, 0, 0, 0, 0, 0, 0, 0, 0, 0, 0, 0, 0, 0, 0, 0, 0, 0, 0, 0, 0, 0, 0, 0, 0, 0, 0, 0, 0, 0, 0, 0, 0, 0, 0, 0, 0, 0, 0, 0, 0, 0, 0, 0, 0, 0, 0, 0, 0, 0, 0, 0, 0, 1, 1, 1, 1, 1, 1, 1, 1, 1, 1, 0, 0, 0, 0, 0, 0, 0, 0, 0, 0, 0, 0, 1, 1, 1, 1, 1, 1, 1, 1, 1, 1, 1, 1, 1, 1, 1, 1, 1, 1, 1, 1, 1, 1, 1, 1, 0, 0, 0, 0, 0, 0, 0, 1, 1, 1, 1, 1, 1, 0, 0, 0, 0, 0, 0, 0, 0, 0, 0, 1, 1, 1, 1, 1, 1, 0, 0, 0, 0, 0, 0, 0, 0, 0, 0, 0, 0, 0, 0, 0, 0, 0, 0, 0, 0, 0, 0, 0, 0, 0, 0, 0, 0, 0, 0, 0, 0, 0, 0, 0, 0, 0, 0, 0, 0, 0, 0, 0, 0, 0, 0, 0, 0, 0, 0, 0, 0, 0, 0, 0, 0, 0, 0, 0, 0, 0, 0, 0, 0, 0, 0, 0, 0, 0, 0, 0, 0, 0, 0, 0, 0, 0, 0, 0, 0, 0, 0, 0, 0, 0, 0, 0, 0, 0, 0, 0, 0, 0, 0, 0, 0, 0, 0, 0, 0, 0, 0, 0, 0, 0, 0, 0, 0, 0, 0, 0, 0, 0, 0, 0, 0, 0, 0, 0, 0, 0, 0, 0, 0, 0, 0, 0, 0, 0, 0, 0, 0, 0, 0, 0, 0, 0, 0, 0, 0, 0, 0, 0, 0, 0, 0, 0, 0, 0, 0, 0, 0, 0, 0, 0, 0, 0, 0, 0, 0, 0, 0, 0, 0, 0, 0, 0, 0, 0, 0, 0, 0, 0, 0, 0, 0, 0, 0, 0, 0, 0, 0, 0, 0, 0, 0, 0, 0, 0, 0, 0, 0, 0, 0, 0, 0, 0, 0, 0, 0, 0, 0, 0, 0, 0, 0, 0, 0, 0, 0, 0, 0, 0, 0, 0, 0, 0, 0, 0, 0, 0, 0, 0, 0, 0, 0, 0, 0, 0, 0, 0, 0, 0, 0, 0, 0, 0, 0, 0, 0, 0, 0, 0, 0, 0, 0, 0, 0, 0, 0, 0, 0, 0, 0, 0, 0, 0, 0, 0, 0, 0, 0, 0, 0, 0, 0, 0, 0, 0, 0, 0, 0, 0, 0, 0, 0, 0, 0, 0, 0, 0, 0, 0, 0, 0, 0, 0, 0, 0, 0, 0, 0, 0, 0, 0, 0, 0, 0, 0, 0, 0, 0, 0, 0, 0, 0, 0, 0, 0, 0, 0, 0, 0, 0, 0, 0, 0, 0, 0, 0, 0, 0, 0, 0, 0, 0, 0, 0, 0, 0, 0, 0, 0, 0, 0, 0, 0, 0, 0, 0, 0, 0, 0, 0, 0, 0, 0, 0, 0, 0, 0, 0, 0, 0, 0, 0, 0, 0, 0, 0, 0, 0, 0, 0, 0, 0, 0, 0, 0, 0, 0, 0, 0, 0, 0, 0, 0, 0, 0, 0, 0, 0, 0, 0, 0, 0, 0, 0, 0, 0, 0, 0, 0, 0, 0, 0, 0, 0, 0, 0, 0, 0, 0, 0, 0, 0, 0, 0, 0, 0, 0, 0, 0, 0, 0, 0, 0, 0, 0, 0, 0, 0, 0, 0, 0, 0, 0, 0, 0, 0, 0, 0, 0, 0, 0, 0, 0, 0, 0, 0, 0, 0, 0, 0, 0, 0, 0, 0, 0, 0, 0, 0, 0, 0, 0, 0, 0, 0, 0, 0, 0, 0, 0, 0, 0, 0, 0, 0, 0, 0, 0, 0, 0, 0, 0, 0, 0, 0, 0, 0, 0, 0, 0, 0, 0, 0, 0, 0, 0, 0, 0, 0, 0, 0, 0, 0, 0, 0, 0, 0, 0, 0, 0, 0, 0, 0, 0, 0, 0, 0, 0, 0, 0, 0, 0, 0, 0, 0, 0, 0, 0])
me_id40_001.polygons.foreach_set('material_index', [0, 0, 0, 0, 0, 0, 0, 0, 0, 0, 0, 0, 0, 0, 0, 0, 0, 0, 0, 0, 0, 0, 0, 0, 0, 0, 0, 0, 0, 0, 0, 0, 0, 0, 0, 0, 0, 0, 0, 0, 0, 0, 0, 0, 0, 0, 0, 0, 0, 0, 0, 0, 0, 0, 0, 0, 0, 0, 0, 0, 0, 0, 0, 0, 0, 0, 0, 0, 0, 0, 0, 0, 0, 0, 0, 0, 0, 0, 0, 0, 0, 0, 0, 0, 0, 0, 0, 0, 0, 0, 0, 0, 0, 0, 0, 0, 0, 0, 0, 0, 0, 0, 0, 0, 0, 0, 0, 0, 0, 0, 0, 0, 0, 0, 0, 0, 0, 0, 0, 0, 0, 0, 0, 0, 0, 0, 0, 0, 0, 0, 0, 0, 0, 0, 0, 0, 0, 0, 0, 0, 0, 0, 0, 0, 0, 0, 0, 1, 1, 1, 1, 1, 1, 1, 1, 1, 1, 1, 1, 1, 1, 1, 1, 1, 1, 1, 1, 1, 1, 1, 1, 1, 1, 1, 1, 1, 1, 1, 1, 1, 1, 1, 1, 1, 1, 1, 1, 1, 1, 1, 1, 1, 1, 1, 1, 1, 1, 1, 1, 1, 1, 1, 1, 1, 1, 1, 1, 1, 1, 1, 1, 1, 1, 1, 1, 1, 1, 1, 1, 1, 1, 1, 1, 1, 1, 1, 1, 1, 1, 1, 1, 1, 1, 1, 1, 1, 1, 1, 1, 1, 1, 1, 1, 1, 1, 1, 1, 1, 1, 1, 1, 1, 1, 1, 1, 1, 1, 1, 1, 1, 1, 1, 1, 1, 1, 1, 1, 1, 1, 1, 1, 1, 1, 1, 1, 1, 1, 1, 1, 1, 1, 1, 1, 1, 1, 1, 1, 1, 1, 1, 1, 1, 1, 1, 1, 1, 1, 1, 1, 1, 1, 1, 1, 1, 1, 1, 1, 1, 1, 1, 1, 1, 1, 1, 1, 1, 1, 1, 1, 1, 1, 1, 1, 1, 1, 1, 1, 1, 1, 1, 1, 1, 1, 1, 1, 1, 1, 1, 1, 1, 1, 1, 1, 1, 1, 1, 1, 1, 1, 1, 1, 1, 1, 1, 1, 1, 1, 1, 1, 1, 1, 1, 1, 1, 1, 1, 1, 1, 1, 1, 1, 1, 1, 1, 1, 1, 1, 1, 1, 1, 1, 1, 1, 1, 1, 1, 1, 1, 1, 1, 1, 1, 1, 1, 1, 1, 1, 1, 1, 1, 1, 1, 1, 1, 1, 1, 1, 1, 1, 1, 1, 1, 1, 1, 1, 1, 1, 1, 1, 1, 1, 1, 1, 1, 1, 1, 1, 1, 1, 1, 1, 1, 1, 1, 1, 1, 1, 1, 1, 1, 1, 1, 1, 1, 1, 1, 1, 1, 1, 1, 1, 1, 1, 1, 1, 1, 1, 1, 1, 1, 1, 1, 1, 1, 1, 1, 1, 1, 1, 1, 1, 1, 1, 1, 1, 1, 1, 1, 1, 1, 1, 1, 1, 1, 1, 1, 1, 1, 1, 1, 1, 1, 1, 1, 1, 1, 1, 1, 1, 1, 1, 1, 1, 1, 1, 1, 1, 1, 1, 1, 1, 1, 1, 1, 1, 1, 1, 1, 1, 1, 1, 1, 1, 1, 1, 1, 1, 1, 1, 1, 1, 1, 1, 1, 1, 1, 1, 1, 1, 1, 1, 1, 1, 1, 1, 1, 1, 1, 1, 1, 1, 1, 1, 1, 1, 1, 1, 1, 1, 1, 1, 1, 1, 1, 1, 1, 1, 1, 1, 1, 1, 1, 1, 1, 1, 1, 1, 1, 1, 1, 1, 1, 1, 1, 1, 1, 1, 1, 1, 1, 1, 1, 1, 1, 1, 1, 1, 1, 1, 1, 1, 1, 1, 1, 1, 1, 1, 1, 0, 0, 0, 0, 0, 0, 0, 0, 0, 0, 0, 0, 0, 0, 0, 0, 0, 0, 0, 0, 0, 0, 0, 0, 0, 0, 0, 0, 0, 0, 0, 0, 0, 0, 0, 0, 0, 0, 0, 0, 0, 0, 0, 0, 0, 0, 0, 0, 0, 0, 0, 0])
_uv = me_id40_001.uv_layers.new(name='UVMap')
_uv.uv.foreach_set('vector', [0.73, 0.8457, 0.788, 0.703, 0.788, 0.8457, 0.788, 0.703, 0.73, 0.8457, 0.73, 0.703, 0.2175, 0.703, 0.2755, 0.9082, 0.2175, 0.9082, 0.2755, 0.9082, 0.2175, 0.703, 0.2755, 0.703, 0.1347, 0.967, 0.1347, 0.7812, 0.1596, 0.967, 0.0, 0.0, 0.0, 0.0, 0.0, 0.0, 0.6992, 0.7879, 0.7059, 0.7942, 0.7031, 0.8133, 0.6992, 0.7879, 0.7031, 0.8133, 0.6959, 0.8133, 0.09146, 0.7936, 0.1099, 0.7812, 0.1099, 0.7936, 0.1596, 0.7619, 0.1347, 0.7812, 0.02297, 0.7619, 0.1347, 0.7812, 0.1596, 0.7619, 0.1596, 0.967, 0.02297, 0.7619, 0.1347, 0.7812, 0.1099, 0.7812, 0.02297, 0.7619, 0.1099, 0.7812, 0.09146, 0.7771, 0.09146, 0.7771, 0.1099, 0.7812, 0.09146, 0.7936, 0.02297, 0.7619, 0.09146, 0.7771, 1.123e-08, 0.7771, 0.02297, 0.7619, 1.123e-08, 0.7771, 0.02297, 0.703, 0.02297, 0.703, 1.123e-08, 0.7771, 0.0, 0.703, 0.9502, 0.9394, 0.894, 1.0, 0.894, 0.9394, 0.894, 1.0, 0.9502, 0.9394, 0.9502, 1.0, 0.6813, 0.6061, 0.7061, 0.6667, 0.6813, 0.6667, 0.7061, 0.6667, 0.6813, 0.6061, 0.7061, 0.6061, 0.6962, 0.7273, 0.7109, 0.7879, 0.6962, 0.7879, 0.7109, 0.7879, 0.6962, 0.7273, 0.7109, 0.7273, 0.73, 0.5455, 0.7245, 0.6061, 0.7245, 0.5455, 0.7245, 0.6061, 0.73, 0.5455, 0.73, 0.6061, 0.7043, 0.7273, 0.7253, 0.6667, 0.7253, 0.7273, 0.7253, 0.6667, 0.7043, 0.7273, 0.7043, 0.6667, 0.3334, 0.8794, 0.2755, 0.703, 0.3334, 0.703, 0.2755, 0.703, 0.3334, 0.8794, 0.2755, 0.8794, 0.6813, 0.5455, 0.7061, 0.6061, 0.6813, 0.6061, 0.7061, 0.6061, 0.6813, 0.5455, 0.7061, 0.5455, 0.7999, 0.7637, 0.788, 0.8243, 0.788, 0.7637, 0.788, 0.8243, 0.7999, 0.7637, 0.7999, 0.8243, 0.7245, 0.6667, 0.7061, 0.6061, 0.7245, 0.6061, 0.7061, 0.6061, 0.7245, 0.6667, 0.7061, 0.6667, 0.7221, 0.4849, 0.7064, 0.5455, 0.7064, 0.4849, 0.7064, 0.5455, 0.7221, 0.4849, 0.7221, 0.5455, 0.9519, 0.844, 0.894, 0.9394, 0.894, 0.844, 0.894, 0.9394, 0.9519, 0.844, 0.9519, 0.9394, 0.2175, 0.9082, 0.2755, 0.9822, 0.2175, 0.9822, 0.2755, 0.9822, 0.2175, 0.9082, 0.2755, 0.9082, 0.6813, 0.6667, 0.7043, 0.7273, 0.6813, 0.7273, 0.7043, 0.7273, 0.6813, 0.6667, 0.7043, 0.6667, 0.6981, 0.8187, 0.7006, 0.8199, 0.6979, 0.82, 0.7006, 0.8199, 0.6981, 0.8187, 0.7009, 0.8186, 0.7009, 0.8186, 0.6981, 0.8187, 0.6982, 0.8173, 0.7009, 0.8186, 0.6982, 0.8173, 0.7008, 0.8171, 0.7008, 0.8171, 0.6982, 0.8173, 0.6983, 0.816, 0.7008, 0.8171, 0.6983, 0.816, 0.7004, 0.8156, 0.7004, 0.8156, 0.6983, 0.816, 0.6984, 0.8146, 0.7004, 0.8156, 0.6984, 0.8146, 0.6996, 0.8143, 0.6996, 0.8143, 0.6984, 0.8146, 0.6985, 0.8133, 0.6959, 0.8292, 0.7011, 0.8334, 0.6959, 0.8334, 0.7011, 0.8334, 0.6959, 0.8292, 0.7011, 0.8305, 0.7011, 0.8305, 0.6959, 0.8292, 0.7032, 0.8305, 0.7032, 0.8305, 0.6959, 0.8292, 0.7032, 0.8199, 0.7032, 0.8199, 0.6959, 0.8292, 0.6963, 0.8279, 0.7032, 0.8199, 0.6963, 0.8279, 0.6966, 0.8266, 0.7032, 0.8199, 0.6966, 0.8266, 0.6969, 0.8253, 0.7032, 0.8199, 0.6969, 0.8253, 0.6972, 0.824, 0.7032, 0.8199, 0.6972, 0.824, 0.6975, 0.8227, 0.7032, 0.8199, 0.6975, 0.8227, 0.6977, 0.8213, 0.7032, 0.8199, 0.6977, 0.8213, 0.6979, 0.82, 0.7032, 0.8199, 0.6979, 0.82, 0.7006, 0.8199, 0.469, 0.703, 0.4679, 0.7637, 0.4679, 0.703, 0.4679, 0.7637, 0.469, 0.703, 0.469, 0.7637, 0.7258, 0.6667, 0.7245, 0.6061, 0.7258, 0.6061, 0.7245, 0.6061, 0.7258, 0.6667, 0.7245, 0.6667, 0.7272, 0.6667, 0.7258, 0.6061, 0.7272, 0.6061, 0.7258, 0.6061, 0.7272, 0.6667, 0.7258, 0.6667, 0.7287, 0.6667, 0.7272, 0.6061, 0.7287, 0.6061, 0.7272, 0.6061, 0.7287, 0.6667, 0.7272, 0.6667, 0.7299, 0.6667, 0.7287, 0.6061, 0.7299, 0.6061, 0.7287, 0.6061, 0.7299, 0.6667, 0.7287, 0.6667, 0.7253, 0.7879, 0.7227, 0.8485, 0.7227, 0.7879, 0.7227, 0.8485, 0.7253, 0.7879, 0.7253, 0.8485, 0.7999, 0.7637, 0.81, 0.8243, 0.7999, 0.8243, 0.81, 0.8243, 0.7999, 0.7637, 0.81, 0.7637, 0.809, 0.703, 0.8111, 0.7637, 0.809, 0.7637, 0.8111, 0.7637, 0.809, 0.703, 0.8111, 0.703, 0.7227, 0.8485, 0.72, 0.7879, 0.7227, 0.7879, 0.72, 0.7879, 0.7227, 0.8485, 0.72, 0.8485, 0.4633, 0.7637, 0.4685, 0.8243, 0.4633, 0.8243, 0.4685, 0.8243, 0.4633, 0.7637, 0.4685, 0.7637, 0.7253, 0.7273, 0.7292, 0.6667, 0.7292, 0.7273, 0.7292, 0.6667, 0.7253, 0.7273, 0.7253, 0.6667, 0.4634, 0.703, 0.4646, 0.7637, 0.4634, 0.7637, 0.4646, 0.7637, 0.4634, 0.703, 0.4646, 0.703, 0.4621, 0.7637, 0.4634, 0.703, 0.4634, 0.7637, 0.4634, 0.703, 0.4621, 0.7637, 0.4621, 0.703, 0.4608, 0.703, 0.4621, 0.7637, 0.4608, 0.7637, 0.4621, 0.7637, 0.4608, 0.703, 0.4621, 0.703, 0.4596, 0.703, 0.4608, 0.7637, 0.4596, 0.7637, 0.4608, 0.7637, 0.4596, 0.703, 0.4608, 0.703, 0.4583, 0.703, 0.4596, 0.7637, 0.4583, 0.7637, 0.4596, 0.7637, 0.4583, 0.703, 0.4596, 0.703, 0.457, 0.703, 0.4583, 0.7637, 0.457, 0.7637, 0.4583, 0.7637, 0.457, 0.703, 0.4583, 0.703, 0.4557, 0.7637, 0.457, 0.703, 0.457, 0.7637, 0.457, 0.703, 0.4557, 0.7637, 0.4557, 0.703, 0.4544, 0.703, 0.4557, 0.7637, 0.4544, 0.7637, 0.4557, 0.7637, 0.4544, 0.703, 0.4557, 0.703, 0.4531, 0.703, 0.4544, 0.7637, 0.4531, 0.7637, 0.4544, 0.7637, 0.4531, 0.703, 0.4544, 0.703, 0.4519, 0.703, 0.4531, 0.7637, 0.4519, 0.7637, 0.4531, 0.7637, 0.4519, 0.703, 0.4531, 0.703, 0.4506, 0.703, 0.4519, 0.7637, 0.4506, 0.7637, 0.4519, 0.7637, 0.4506, 0.703, 0.4519, 0.703, 0.4493, 0.703, 0.4506, 0.7637, 0.4493, 0.7637, 0.4506, 0.7637, 0.4493, 0.703, 0.4506, 0.703, 0.7059, 0.7984, 0.72, 0.8034, 0.7059, 0.8034, 0.72, 0.8034, 0.7059, 0.7984, 0.72, 0.7879, 0.72, 0.7879, 0.7059, 0.7984, 0.7091, 0.7957, 0.72, 0.7879, 0.7091, 0.7957, 0.712, 0.7915, 0.72, 0.7879, 0.712, 0.7915, 0.7133, 0.7879, 0.7298, 0.7879, 0.725, 0.7273, 0.7298, 0.7273, 0.725, 0.7273, 0.7298, 0.7879, 0.725, 0.7879, 0.4646, 0.7637, 0.4679, 0.703, 0.4679, 0.7637, 0.4679, 0.703, 0.4646, 0.7637, 0.4646, 0.703, 0.7263, 0.5455, 0.7221, 0.4849, 0.7263, 0.4849, 0.7221, 0.4849, 0.7263, 0.5455, 0.7221, 0.5455, 0.7299, 0.5455, 0.7263, 0.4849, 0.7299, 0.4849, 0.7263, 0.4849, 0.7299, 0.5455, 0.7263, 0.5455, 0.6893, 0.8485, 0.6959, 0.7879, 0.6959, 0.8485, 0.6959, 0.7879, 0.6893, 0.8485, 0.6893, 0.7879, 0.6813, 0.7273, 0.6962, 0.7879, 0.6813, 0.7879, 0.6962, 0.7879, 0.6813, 0.7273, 0.6962, 0.7273, 0.7109, 0.7879, 0.725, 0.7273, 0.725, 0.7879, 0.725, 0.7273, 0.7109, 0.7879, 0.7109, 0.7273, 0.7103, 0.8177, 0.7185, 0.8181, 0.7103, 0.8181, 0.7185, 0.8181, 0.7103, 0.8177, 0.7185, 0.8034, 0.7185, 0.8034, 0.7103, 0.8177, 0.7084, 0.8129, 0.7185, 0.8034, 0.7084, 0.8129, 0.7059, 0.8095, 0.6888, 0.7879, 0.6893, 0.8485, 0.6888, 0.8485, 0.6893, 0.8485, 0.6888, 0.7879, 0.6893, 0.7879, 0.6844, 0.7879, 0.6888, 0.8485, 0.6844, 0.8485, 0.6888, 0.8485, 0.6844, 0.7879, 0.6888, 0.7879, 0.6813, 0.7879, 0.6844, 0.8485, 0.6813, 0.8485, 0.6844, 0.8485, 0.6813, 0.7879, 0.6844, 0.7879, 0.8008, 0.703, 0.788, 0.7637, 0.788, 0.703, 0.788, 0.7637, 0.8008, 0.703, 0.8008, 0.7637, 0.4493, 0.7637, 0.4633, 0.8243, 0.4493, 0.8243, 0.4633, 0.8243, 0.4493, 0.7637, 0.4633, 0.7637, 0.8008, 0.703, 0.809, 0.7637, 0.8008, 0.7637, 0.809, 0.7637, 0.8008, 0.703, 0.809, 0.703, 0.2755, 0.9783, 0.3334, 0.8794, 0.3334, 0.9783, 0.3334, 0.8794, 0.2755, 0.9783, 0.2755, 0.8794, 0.6035, 0.1203, 0.6024, 0.1268, 0.6024, 0.1199, 0.5919, 0.0368, 0.5891, 0.1016, 0.588, 0.03993, 0.5891, 0.1016, 0.5919, 0.0368, 0.5897, 0.09653, 0.5897, 0.09653, 0.5919, 0.0368, 0.5914, 0.09173, 0.5914, 0.09173, 0.5919, 0.0368, 0.5943, 0.08758, 0.5943, 0.08758, 0.5919, 0.0368, 0.5949, 0.03272, 0.5943, 0.08758, 0.5949, 0.03272, 0.5982, 0.08435, 0.5982, 0.08435, 0.5949, 0.03272, 0.5967, 0.02797, 0.5982, 0.08435, 0.5967, 0.02797, 0.5974, 0.02287, 0.5383, 0.3468, 0.5356, 0.387, 0.5335, 0.3474, 0.5356, 0.387, 0.5383, 0.3468, 0.5362, 0.3819, 0.5362, 0.3819, 0.5383, 0.3468, 0.5381, 0.3772, 0.5381, 0.3772, 0.5383, 0.3468, 0.5411, 0.3731, 0.5411, 0.3731, 0.5383, 0.3468, 0.5429, 0.3448, 0.5411, 0.3731, 0.5429, 0.3448, 0.545, 0.37, 0.545, 0.37, 0.5429, 0.3448, 0.5468, 0.3417, 0.545, 0.37, 0.5468, 0.3417, 0.5495, 0.368, 0.5495, 0.368, 0.5468, 0.3417, 0.5498, 0.3376, 0.5495, 0.368, 0.5498, 0.3376, 0.5544, 0.3673, 0.5544, 0.3673, 0.5498, 0.3376, 0.5516, 0.3328, 0.5544, 0.3673, 0.5516, 0.3328, 0.5523, 0.3277, 0.5544, 0.3673, 0.5523, 0.3277, 0.554, 0.3266, 0.5544, 0.3673, 0.554, 0.3266, 0.5547, 0.3317, 0.5544, 0.3673, 0.5547, 0.3317, 0.5593, 0.368, 0.5593, 0.368, 0.5547, 0.3317, 0.5566, 0.3365, 0.5593, 0.368, 0.5566, 0.3365, 0.5595, 0.3405, 0.5593, 0.368, 0.5595, 0.3405, 0.5638, 0.37, 0.5638, 0.37, 0.5595, 0.3405, 0.5634, 0.3437, 0.5638, 0.37, 0.5634, 0.3437, 0.568, 0.3456, 0.5638, 0.37, 0.568, 0.3456, 0.5677, 0.3731, 0.5677, 0.3731, 0.568, 0.3456, 0.5707, 0.3772, 0.5707, 0.3772, 0.568, 0.3456, 0.5729, 0.3463, 0.5707, 0.3772, 0.5729, 0.3463, 0.5726, 0.3819, 0.5726, 0.3819, 0.5729, 0.3463, 0.5733, 0.387, 0.5733, 0.387, 0.5729, 0.3463, 0.5777, 0.3456, 0.5733, 0.387, 0.5777, 0.3456, 0.5761, 0.3876, 0.5733, 0.387, 0.5761, 0.3876, 0.5758, 0.4608, 0.5761, 0.3876, 0.5777, 0.3456, 0.5766, 0.3825, 0.5766, 0.3825, 0.5777, 0.3456, 0.5784, 0.3777, 0.5784, 0.3777, 0.5777, 0.3456, 0.5823, 0.3437, 0.5784, 0.3777, 0.5823, 0.3437, 0.5813, 0.3735, 0.5813, 0.3735, 0.5823, 0.3437, 0.5851, 0.3703, 0.5851, 0.3703, 0.5823, 0.3437, 0.5862, 0.3405, 0.5851, 0.3703, 0.5862, 0.3405, 0.5896, 0.3682, 0.5896, 0.3682, 0.5862, 0.3405, 0.5892, 0.3365, 0.5896, 0.3682, 0.5892, 0.3365, 0.591, 0.3317, 0.5896, 0.3682, 0.591, 0.3317, 0.5944, 0.3674, 0.5944, 0.3674, 0.591, 0.3317, 0.5917, 0.3266, 0.5944, 0.3674, 0.5917, 0.3266, 0.5944, 0.1954, 0.5944, 0.1954, 0.5917, 0.3266, 0.5944, 0.1692, 0.5944, 0.3674, 0.5944, 0.1954, 0.5954, 0.3302, 0.5954, 0.3302, 0.5944, 0.1954, 0.596, 0.3251, 0.596, 0.3251, 0.5944, 0.1954, 0.5979, 0.3204, 0.5979, 0.3204, 0.5944, 0.1954, 0.6009, 0.3163, 0.6009, 0.3163, 0.5944, 0.1954, 0.6256, 0.285, 0.6256, 0.285, 0.5944, 0.1954, 0.7023, 0.2146, 0.7023, 0.2146, 0.5944, 0.1954, 0.7084, 0.2098, 0.7084, 0.2098, 0.5944, 0.1954, 0.73, 0.1954, 0.6009, 0.3163, 0.6256, 0.285, 0.6048, 0.3131, 0.6048, 0.3131, 0.6256, 0.285, 0.6226, 0.2891, 0.6048, 0.3131, 0.6226, 0.2891, 0.6093, 0.3112, 0.6093, 0.3112, 0.6226, 0.2891, 0.6207, 0.2939, 0.6093, 0.3112, 0.6207, 0.2939, 0.6142, 0.3105, 0.6142, 0.3105, 0.6207, 0.2939, 0.62, 0.299, 0.6142, 0.3105, 0.62, 0.299, 0.6191, 0.3112, 0.6256, 0.285, 0.7023, 0.2146, 0.6295, 0.2819, 0.6295, 0.2819, 0.7023, 0.2146, 0.634, 0.2799, 0.634, 0.2799, 0.7023, 0.2146, 0.6389, 0.2793, 0.6389, 0.2793, 0.7023, 0.2146, 0.6437, 0.2799, 0.6437, 0.2799, 0.7023, 0.2146, 0.6479, 0.2818, 0.6479, 0.2818, 0.7023, 0.2146, 0.6483, 0.2819, 0.6483, 0.2819, 0.7023, 0.2146, 0.6522, 0.285, 0.6522, 0.285, 0.7023, 0.2146, 0.6537, 0.2871, 0.6537, 0.2871, 0.7023, 0.2146, 0.6552, 0.2891, 0.6552, 0.2891, 0.7023, 0.2146, 0.6983, 0.2213, 0.6552, 0.2891, 0.6983, 0.2213, 0.6571, 0.2939, 0.6571, 0.2939, 0.6983, 0.2213, 0.6577, 0.299, 0.6577, 0.299, 0.6983, 0.2213, 0.6672, 0.384, 0.6577, 0.299, 0.6672, 0.384, 0.6665, 0.389, 0.6672, 0.384, 0.6983, 0.2213, 0.669, 0.3792, 0.669, 0.3792, 0.6983, 0.2213, 0.6969, 0.2291, 0.669, 0.3792, 0.6969, 0.2291, 0.672, 0.3751, 0.672, 0.3751, 0.6969, 0.2291, 0.6759, 0.372, 0.6759, 0.372, 0.6969, 0.2291, 0.6805, 0.37, 0.6805, 0.37, 0.6969, 0.2291, 0.6853, 0.3694, 0.6853, 0.3694, 0.6969, 0.2291, 0.6902, 0.37, 0.6902, 0.37, 0.6969, 0.2291, 0.6948, 0.372, 0.7084, 0.2098, 0.73, 0.1954, 0.7157, 0.2077, 0.7157, 0.2077, 0.73, 0.1954, 0.7233, 0.2086, 0.7233, 0.2086, 0.73, 0.1954, 0.73, 0.2122, 0.6969, 0.2291, 0.6987, 0.3751, 0.6948, 0.372, 0.6987, 0.3751, 0.6969, 0.2291, 0.6983, 0.2369, 0.6987, 0.3751, 0.6983, 0.2369, 0.7023, 0.2437, 0.6987, 0.3751, 0.7023, 0.2437, 0.7017, 0.3792, 0.7017, 0.3792, 0.7023, 0.2437, 0.7035, 0.384, 0.7035, 0.384, 0.7023, 0.2437, 0.7084, 0.2484, 0.7035, 0.384, 0.7084, 0.2484, 0.7042, 0.389, 0.7042, 0.389, 0.7084, 0.2484, 0.7061, 0.4193, 0.7061, 0.4193, 0.7084, 0.2484, 0.7107, 0.4173, 0.7107, 0.4173, 0.7084, 0.2484, 0.7157, 0.2505, 0.7107, 0.4173, 0.7157, 0.2505, 0.7155, 0.4167, 0.7155, 0.4167, 0.7157, 0.2505, 0.7204, 0.4173, 0.7204, 0.4173, 0.7157, 0.2505, 0.7233, 0.2497, 0.7204, 0.4173, 0.7233, 0.2497, 0.725, 0.4193, 0.725, 0.4193, 0.7233, 0.2497, 0.73, 0.246, 0.725, 0.4193, 0.73, 0.246, 0.7289, 0.4224, 0.7289, 0.4224, 0.73, 0.246, 0.73, 0.424, 0.6987, 0.403, 0.6967, 0.4364, 0.6948, 0.4061, 0.6967, 0.4364, 0.6987, 0.403, 0.6974, 0.4313, 0.6974, 0.4313, 0.6987, 0.403, 0.6992, 0.4265, 0.6992, 0.4265, 0.6987, 0.403, 0.7017, 0.3989, 0.6992, 0.4265, 0.7017, 0.3989, 0.7022, 0.4224, 0.7022, 0.4224, 0.7017, 0.3989, 0.7035, 0.3941, 0.7022, 0.4224, 0.7035, 0.3941, 0.7061, 0.4193, 0.7061, 0.4193, 0.7035, 0.3941, 0.7042, 0.389, 0.5597, 0.02287, 0.5634, 0.3096, 0.5595, 0.3127, 0.5634, 0.3096, 0.5597, 0.02287, 0.5604, 0.02797, 0.5634, 0.3096, 0.5604, 0.02797, 0.5622, 0.03272, 0.5634, 0.3096, 0.5622, 0.03272, 0.5652, 0.0368, 0.5634, 0.3096, 0.5652, 0.0368, 0.568, 0.3076, 0.568, 0.3076, 0.5652, 0.0368, 0.5691, 0.03993, 0.568, 0.3076, 0.5691, 0.03993, 0.5729, 0.3069, 0.5729, 0.3069, 0.5691, 0.03993, 0.5737, 0.0419, 0.5729, 0.3069, 0.5737, 0.0419, 0.5777, 0.3076, 0.5777, 0.3076, 0.5737, 0.0419, 0.5785, 0.04257, 0.5777, 0.3076, 0.5785, 0.04257, 0.5823, 0.3096, 0.5823, 0.3096, 0.5785, 0.04257, 0.5834, 0.0419, 0.5823, 0.3096, 0.5834, 0.0419, 0.5862, 0.3127, 0.5862, 0.3127, 0.5834, 0.0419, 0.588, 0.03993, 0.5862, 0.3127, 0.588, 0.03993, 0.5876, 0.1121, 0.5876, 0.1121, 0.588, 0.03993, 0.5891, 0.1016, 0.5876, 0.1121, 0.5891, 0.1016, 0.5899, 0.1067, 0.5876, 0.1121, 0.5899, 0.1067, 0.5919, 0.1114, 0.5876, 0.1121, 0.5919, 0.1114, 0.5924, 0.1121, 0.6225, 0.04455, 0.624, 0.09092, 0.621, 0.08692, 0.624, 0.09092, 0.6225, 0.04455, 0.6231, 0.04964, 0.624, 0.09092, 0.6231, 0.04964, 0.625, 0.0544, 0.624, 0.09092, 0.625, 0.0544, 0.626, 0.09562, 0.626, 0.09562, 0.625, 0.0544, 0.628, 0.05847, 0.626, 0.09562, 0.628, 0.05847, 0.6267, 0.1002, 0.6267, 0.1002, 0.628, 0.05847, 0.6268, 0.1007, 0.6546, 0.05847, 0.6598, 0.07218, 0.654, 0.05897, 0.6598, 0.07218, 0.6546, 0.05847, 0.6576, 0.0544, 0.6598, 0.07218, 0.6576, 0.0544, 0.6595, 0.04964, 0.6598, 0.07218, 0.6595, 0.04964, 0.6601, 0.04455, 0.5146, 0.3277, 0.5193, 0.368, 0.5144, 0.3673, 0.5193, 0.368, 0.5146, 0.3277, 0.5153, 0.3328, 0.5193, 0.368, 0.5153, 0.3328, 0.5171, 0.3376, 0.5193, 0.368, 0.5171, 0.3376, 0.5201, 0.3417, 0.5193, 0.368, 0.5201, 0.3417, 0.5238, 0.37, 0.5238, 0.37, 0.5201, 0.3417, 0.524, 0.3448, 0.5238, 0.37, 0.524, 0.3448, 0.5277, 0.3731, 0.5277, 0.3731, 0.524, 0.3448, 0.5286, 0.3468, 0.5277, 0.3731, 0.5286, 0.3468, 0.5307, 0.3772, 0.5307, 0.3772, 0.5286, 0.3468, 0.5335, 0.3474, 0.5307, 0.3772, 0.5335, 0.3474, 0.5326, 0.3819, 0.5326, 0.3819, 0.5335, 0.3474, 0.5333, 0.387, 0.5761, 0.3876, 0.5763, 0.4564, 0.5758, 0.4608, 0.5763, 0.4564, 0.5761, 0.3876, 0.5769, 0.3926, 0.5763, 0.4564, 0.5769, 0.3926, 0.5779, 0.4523, 0.5779, 0.4523, 0.5769, 0.3926, 0.5789, 0.3973, 0.5779, 0.4523, 0.5789, 0.3973, 0.5805, 0.4488, 0.5805, 0.4488, 0.5789, 0.3973, 0.582, 0.4013, 0.5805, 0.4488, 0.582, 0.4013, 0.5839, 0.4461, 0.5839, 0.4461, 0.582, 0.4013, 0.586, 0.4044, 0.5839, 0.4461, 0.586, 0.4044, 0.5878, 0.4444, 0.5878, 0.4444, 0.586, 0.4044, 0.5906, 0.4062, 0.5878, 0.4444, 0.5906, 0.4062, 0.5919, 0.4439, 0.5919, 0.4439, 0.5906, 0.4062, 0.5954, 0.4067, 0.5919, 0.4439, 0.5954, 0.4067, 0.5961, 0.4444, 0.5961, 0.4444, 0.5954, 0.4067, 0.6003, 0.4059, 0.5961, 0.4444, 0.6003, 0.4059, 0.6, 0.4461, 0.6, 0.4461, 0.6003, 0.4059, 0.6034, 0.4488, 0.6034, 0.4488, 0.6003, 0.4059, 0.6048, 0.4038, 0.6034, 0.4488, 0.6048, 0.4038, 0.6059, 0.4523, 0.6059, 0.4523, 0.6048, 0.4038, 0.6086, 0.4006, 0.6059, 0.4523, 0.6086, 0.4006, 0.6076, 0.4564, 0.6076, 0.4564, 0.6086, 0.4006, 0.6081, 0.4608, 0.5954, 0.3302, 0.5993, 0.3679, 0.5944, 0.3674, 0.5993, 0.3679, 0.5954, 0.3302, 0.596, 0.3353, 0.5993, 0.3679, 0.596, 0.3353, 0.5979, 0.34, 0.5993, 0.3679, 0.5979, 0.34, 0.6009, 0.3441, 0.5993, 0.3679, 0.6009, 0.3441, 0.6039, 0.3697, 0.6039, 0.3697, 0.6009, 0.3441, 0.6048, 0.3473, 0.6039, 0.3697, 0.6048, 0.3473, 0.6079, 0.3728, 0.6079, 0.3728, 0.6048, 0.3473, 0.6093, 0.3492, 0.6079, 0.3728, 0.6093, 0.3492, 0.611, 0.3767, 0.611, 0.3767, 0.6093, 0.3492, 0.6142, 0.3499, 0.611, 0.3767, 0.6142, 0.3499, 0.613, 0.3814, 0.613, 0.3814, 0.6142, 0.3499, 0.6138, 0.3865, 0.4736, 0.1041, 0.4693, 0.4849, 0.4693, 0.1022, 0.4693, 0.4849, 0.4736, 0.1041, 0.4956, 0.387, 0.4693, 0.4849, 0.4956, 0.387, 0.4962, 0.3921, 0.4693, 0.4849, 0.4962, 0.3921, 0.4981, 0.3969, 0.4693, 0.4849, 0.4981, 0.3969, 0.5011, 0.401, 0.4693, 0.4849, 0.5011, 0.401, 0.5805, 0.4727, 0.4693, 0.4849, 0.5805, 0.4727, 0.5839, 0.4754, 0.4693, 0.4849, 0.5839, 0.4754, 0.5878, 0.4771, 0.4693, 0.4849, 0.5878, 0.4771, 0.6168, 0.4849, 0.4956, 0.387, 0.4736, 0.1041, 0.4785, 0.1048, 0.4956, 0.387, 0.4785, 0.1048, 0.4834, 0.1041, 0.4956, 0.387, 0.4834, 0.1041, 0.4879, 0.1021, 0.4956, 0.387, 0.4879, 0.1021, 0.4918, 0.099, 0.4956, 0.387, 0.4918, 0.099, 0.4948, 0.09492, 0.5805, 0.4727, 0.5011, 0.401, 0.505, 0.4041, 0.5805, 0.4727, 0.505, 0.4041, 0.5096, 0.4061, 0.5805, 0.4727, 0.5096, 0.4061, 0.5144, 0.4067, 0.5805, 0.4727, 0.5144, 0.4067, 0.5193, 0.4061, 0.5805, 0.4727, 0.5193, 0.4061, 0.5238, 0.4041, 0.5805, 0.4727, 0.5238, 0.4041, 0.5277, 0.401, 0.5805, 0.4727, 0.5277, 0.401, 0.5779, 0.4692, 0.5779, 0.4692, 0.5277, 0.401, 0.5307, 0.3969, 0.5779, 0.4692, 0.5307, 0.3969, 0.5326, 0.3921, 0.5779, 0.4692, 0.5326, 0.3921, 0.5381, 0.3969, 0.5381, 0.3969, 0.5326, 0.3921, 0.5333, 0.387, 0.5381, 0.3969, 0.5333, 0.387, 0.5362, 0.3921, 0.5362, 0.3921, 0.5333, 0.387, 0.5356, 0.387, 0.5356, 0.387, 0.5333, 0.387, 0.5335, 0.3474, 0.5779, 0.4692, 0.5381, 0.3969, 0.5411, 0.401, 0.5779, 0.4692, 0.5411, 0.401, 0.545, 0.4041, 0.5779, 0.4692, 0.545, 0.4041, 0.5495, 0.4061, 0.5779, 0.4692, 0.5495, 0.4061, 0.5763, 0.4652, 0.5763, 0.4652, 0.5495, 0.4061, 0.5544, 0.4067, 0.5763, 0.4652, 0.5544, 0.4067, 0.5593, 0.4061, 0.5763, 0.4652, 0.5593, 0.4061, 0.5638, 0.4041, 0.5763, 0.4652, 0.5638, 0.4041, 0.5677, 0.401, 0.5763, 0.4652, 0.5677, 0.401, 0.5758, 0.4608, 0.5758, 0.4608, 0.5677, 0.401, 0.5707, 0.3969, 0.5758, 0.4608, 0.5707, 0.3969, 0.5726, 0.3921, 0.5758, 0.4608, 0.5726, 0.3921, 0.5733, 0.387, 0.6168, 0.4849, 0.5878, 0.4771, 0.5919, 0.4777, 0.6168, 0.4849, 0.5919, 0.4777, 0.5961, 0.4771, 0.6168, 0.4849, 0.5961, 0.4771, 0.6, 0.4754, 0.6168, 0.4849, 0.6, 0.4754, 0.6034, 0.4727, 0.6168, 0.4849, 0.6034, 0.4727, 0.6059, 0.4692, 0.6168, 0.4849, 0.6059, 0.4692, 0.6076, 0.4652, 0.6168, 0.4849, 0.6076, 0.4652, 0.6081, 0.4608, 0.6168, 0.4849, 0.6081, 0.4608, 0.6086, 0.4006, 0.6168, 0.4849, 0.6086, 0.4006, 0.6115, 0.3964, 0.6168, 0.4849, 0.6115, 0.3964, 0.6133, 0.3916, 0.6168, 0.4849, 0.6133, 0.3916, 0.6138, 0.3865, 0.6168, 0.4849, 0.6138, 0.3865, 0.6142, 0.3499, 0.6168, 0.4849, 0.6142, 0.3499, 0.6168, 0.3821, 0.6191, 0.3112, 0.6207, 0.3041, 0.6233, 0.313, 0.6207, 0.3041, 0.6191, 0.3112, 0.62, 0.299, 0.6233, 0.313, 0.6207, 0.3041, 0.6226, 0.3088, 0.6233, 0.313, 0.6226, 0.3088, 0.6256, 0.3129, 0.6233, 0.313, 0.6256, 0.3129, 0.6236, 0.3131, 0.6236, 0.3131, 0.6256, 0.3129, 0.6275, 0.3163, 0.6275, 0.3163, 0.6256, 0.3129, 0.6295, 0.316, 0.6275, 0.3163, 0.6295, 0.316, 0.6291, 0.3184, 0.6291, 0.3184, 0.6295, 0.316, 0.6305, 0.3204, 0.6305, 0.3204, 0.6295, 0.316, 0.634, 0.318, 0.6305, 0.3204, 0.634, 0.318, 0.6324, 0.3251, 0.6324, 0.3251, 0.634, 0.318, 0.633, 0.3302, 0.6191, 0.3492, 0.6168, 0.3821, 0.6142, 0.3499, 0.6168, 0.3821, 0.6191, 0.3492, 0.6352, 0.3821, 0.6352, 0.3821, 0.6191, 0.3492, 0.6236, 0.3473, 0.6352, 0.3821, 0.6236, 0.3473, 0.6275, 0.3441, 0.6352, 0.3821, 0.6275, 0.3441, 0.6305, 0.34, 0.6352, 0.3821, 0.6305, 0.34, 0.6324, 0.3353, 0.6352, 0.3821, 0.6324, 0.3353, 0.633, 0.3302, 0.6352, 0.3821, 0.633, 0.3302, 0.634, 0.318, 0.6352, 0.3821, 0.634, 0.318, 0.6389, 0.3187, 0.6352, 0.3821, 0.6389, 0.3187, 0.6352, 0.4849, 0.6352, 0.4849, 0.6389, 0.3187, 0.6672, 0.3941, 0.6352, 0.4849, 0.6672, 0.3941, 0.669, 0.3989, 0.6352, 0.4849, 0.669, 0.3989, 0.6992, 0.4462, 0.6352, 0.4849, 0.6992, 0.4462, 0.7022, 0.4503, 0.6352, 0.4849, 0.7022, 0.4503, 0.73, 0.4849, 0.6672, 0.3941, 0.6389, 0.3187, 0.6437, 0.318, 0.6672, 0.3941, 0.6437, 0.318, 0.6483, 0.316, 0.6672, 0.3941, 0.6483, 0.316, 0.6522, 0.3129, 0.6672, 0.3941, 0.6522, 0.3129, 0.6552, 0.3088, 0.6672, 0.3941, 0.6552, 0.3088, 0.6665, 0.389, 0.6665, 0.389, 0.6552, 0.3088, 0.6571, 0.3041, 0.6665, 0.389, 0.6571, 0.3041, 0.6577, 0.299, 0.6992, 0.4462, 0.669, 0.3989, 0.672, 0.403, 0.6992, 0.4462, 0.672, 0.403, 0.6759, 0.4061, 0.6992, 0.4462, 0.6759, 0.4061, 0.6805, 0.4081, 0.6992, 0.4462, 0.6805, 0.4081, 0.6974, 0.4415, 0.6974, 0.4415, 0.6805, 0.4081, 0.6853, 0.4087, 0.6974, 0.4415, 0.6853, 0.4087, 0.6902, 0.4081, 0.6974, 0.4415, 0.6902, 0.4081, 0.6967, 0.4364, 0.6967, 0.4364, 0.6902, 0.4081, 0.6948, 0.4061, 0.73, 0.4849, 0.7022, 0.4503, 0.7061, 0.4534, 0.73, 0.4849, 0.7061, 0.4534, 0.7107, 0.4554, 0.73, 0.4849, 0.7107, 0.4554, 0.7155, 0.4561, 0.73, 0.4849, 0.7155, 0.4561, 0.7204, 0.4554, 0.73, 0.4849, 0.7204, 0.4554, 0.725, 0.4534, 0.73, 0.4849, 0.725, 0.4534, 0.7289, 0.4503, 0.73, 0.4849, 0.7289, 0.4503, 0.73, 0.4487, 0.6908, 0.005234, 0.6896, 0.007624, 0.6896, 0.004957, 0.6839, 0.04455, 0.6877, 0.08167, 0.683, 0.08019, 0.6877, 0.08167, 0.6839, 0.04455, 0.6846, 0.04964, 0.6877, 0.08167, 0.6846, 0.04964, 0.6865, 0.0544, 0.6877, 0.08167, 0.6865, 0.0544, 0.6895, 0.05847, 0.6877, 0.08167, 0.6895, 0.05847, 0.6919, 0.08437, 0.6919, 0.08437, 0.6895, 0.05847, 0.6934, 0.0616, 0.6919, 0.08437, 0.6934, 0.0616, 0.6953, 0.08811, 0.6953, 0.08811, 0.6934, 0.0616, 0.6979, 0.06357, 0.6953, 0.08811, 0.6979, 0.06357, 0.6976, 0.09263, 0.6976, 0.09263, 0.6979, 0.06357, 0.6987, 0.09763, 0.6987, 0.09763, 0.6979, 0.06357, 0.7028, 0.06424, 0.4693, 4.698e-08, 0.5691, 0.005815, 0.4693, 0.06793, 0.5691, 0.005815, 0.4693, 4.698e-08, 0.5737, 0.003847, 0.5737, 0.003847, 0.4693, 4.698e-08, 0.5785, 0.003176, 0.5785, 0.003176, 0.4693, 4.698e-08, 0.6767, 2.032e-05, 0.6767, 2.032e-05, 0.4693, 4.698e-08, 0.73, 0.0, 0.4693, 0.06793, 0.5691, 0.005815, 0.4736, 0.06605, 0.4736, 0.06605, 0.5691, 0.005815, 0.4785, 0.06538, 0.4785, 0.06538, 0.5691, 0.005815, 0.4834, 0.06605, 0.4834, 0.06605, 0.5691, 0.005815, 0.4879, 0.06802, 0.4879, 0.06802, 0.5691, 0.005815, 0.5652, 0.008945, 0.4879, 0.06802, 0.5652, 0.008945, 0.4918, 0.07115, 0.4918, 0.07115, 0.5652, 0.008945, 0.4948, 0.07523, 0.4948, 0.07523, 0.5652, 0.008945, 0.4967, 0.07998, 0.4967, 0.07998, 0.5652, 0.008945, 0.4973, 0.08508, 0.4973, 0.08508, 0.5652, 0.008945, 0.5622, 0.01302, 0.4973, 0.08508, 0.5622, 0.01302, 0.5604, 0.01778, 0.4973, 0.08508, 0.5604, 0.01778, 0.4981, 0.3772, 0.4981, 0.3772, 0.5604, 0.01778, 0.5011, 0.3731, 0.5011, 0.3731, 0.5604, 0.01778, 0.505, 0.37, 0.505, 0.37, 0.5604, 0.01778, 0.5153, 0.3226, 0.505, 0.37, 0.5153, 0.3226, 0.5146, 0.3277, 0.505, 0.37, 0.5146, 0.3277, 0.5096, 0.368, 0.5096, 0.368, 0.5146, 0.3277, 0.5144, 0.3673, 0.5153, 0.3226, 0.5604, 0.01778, 0.5171, 0.3179, 0.5171, 0.3179, 0.5604, 0.01778, 0.5201, 0.3138, 0.5201, 0.3138, 0.5604, 0.01778, 0.5597, 0.02287, 0.5201, 0.3138, 0.5597, 0.02287, 0.524, 0.3107, 0.524, 0.3107, 0.5597, 0.02287, 0.5286, 0.3087, 0.5286, 0.3087, 0.5597, 0.02287, 0.5335, 0.308, 0.5335, 0.308, 0.5597, 0.02287, 0.5383, 0.3087, 0.5383, 0.3087, 0.5597, 0.02287, 0.5429, 0.3107, 0.5429, 0.3107, 0.5597, 0.02287, 0.5468, 0.3138, 0.5468, 0.3138, 0.5597, 0.02287, 0.5498, 0.3179, 0.5498, 0.3179, 0.5597, 0.02287, 0.5516, 0.3226, 0.5516, 0.3226, 0.5597, 0.02287, 0.5523, 0.3277, 0.5523, 0.3277, 0.5597, 0.02287, 0.554, 0.3266, 0.554, 0.3266, 0.5597, 0.02287, 0.5547, 0.3215, 0.5547, 0.3215, 0.5597, 0.02287, 0.5566, 0.3168, 0.5566, 0.3168, 0.5597, 0.02287, 0.5595, 0.3127, 0.5785, 0.003176, 0.6767, 2.032e-05, 0.5834, 0.003847, 0.5834, 0.003847, 0.6767, 2.032e-05, 0.588, 0.005815, 0.588, 0.005815, 0.6767, 2.032e-05, 0.5919, 0.008945, 0.5919, 0.008945, 0.6767, 2.032e-05, 0.5949, 0.01302, 0.5949, 0.01302, 0.6767, 2.032e-05, 0.5967, 0.01778, 0.5967, 0.01778, 0.6767, 2.032e-05, 0.5974, 0.02287, 0.5974, 0.02287, 0.6767, 2.032e-05, 0.6319, 0.02749, 0.5974, 0.02287, 0.6319, 0.02749, 0.628, 0.03062, 0.5974, 0.02287, 0.628, 0.03062, 0.625, 0.0347, 0.5974, 0.02287, 0.625, 0.0347, 0.5982, 0.08435, 0.5982, 0.08435, 0.625, 0.0347, 0.6027, 0.08227, 0.6027, 0.08227, 0.625, 0.0347, 0.6231, 0.03945, 0.6027, 0.08227, 0.6231, 0.03945, 0.6075, 0.08148, 0.6075, 0.08148, 0.6231, 0.03945, 0.6124, 0.08203, 0.6124, 0.08203, 0.6231, 0.03945, 0.617, 0.08388, 0.617, 0.08388, 0.6231, 0.03945, 0.6225, 0.04455, 0.617, 0.08388, 0.6225, 0.04455, 0.621, 0.08692, 0.6319, 0.02749, 0.6767, 2.032e-05, 0.6364, 0.02552, 0.6364, 0.02552, 0.6767, 2.032e-05, 0.6413, 0.02485, 0.6413, 0.02485, 0.6767, 2.032e-05, 0.6462, 0.02552, 0.6462, 0.02552, 0.6767, 2.032e-05, 0.6507, 0.02749, 0.6507, 0.02749, 0.6767, 2.032e-05, 0.6546, 0.03062, 0.6546, 0.03062, 0.6767, 2.032e-05, 0.6576, 0.0347, 0.6576, 0.0347, 0.6767, 2.032e-05, 0.6595, 0.03945, 0.6595, 0.03945, 0.6767, 2.032e-05, 0.6601, 0.04455, 0.6601, 0.04455, 0.6767, 2.032e-05, 0.6614, 0.09651, 0.6601, 0.04455, 0.6614, 0.09651, 0.6613, 0.1016, 0.6614, 0.09651, 0.6767, 2.032e-05, 0.6628, 0.09158, 0.6628, 0.09158, 0.6767, 2.032e-05, 0.6654, 0.0872, 0.6654, 0.0872, 0.6767, 2.032e-05, 0.669, 0.08367, 0.669, 0.08367, 0.6767, 2.032e-05, 0.6733, 0.08123, 0.6767, 2.032e-05, 0.73, 0.0, 0.6807, 2.032e-05, 0.6807, 2.032e-05, 0.73, 0.0, 0.682, 0.0004033, 0.682, 0.0004033, 0.73, 0.0, 0.6832, 0.000758, 0.6832, 0.000758, 0.73, 0.0, 0.6844, 0.001084, 0.6844, 0.001084, 0.73, 0.0, 0.6857, 0.001382, 0.6857, 0.001382, 0.73, 0.0, 0.687, 0.00165, 0.687, 0.00165, 0.73, 0.0, 0.6882, 0.00189, 0.6882, 0.00189, 0.73, 0.0, 0.6895, 0.0021, 0.6895, 0.0021, 0.73, 0.0, 0.6908, 0.002281, 0.6908, 0.002281, 0.73, 0.0, 0.6921, 0.002433, 0.6921, 0.002433, 0.73, 0.0, 0.6933, 0.002556, 0.6933, 0.002556, 0.73, 0.0, 0.6946, 0.002649, 0.6946, 0.002649, 0.73, 0.0, 0.6959, 0.002713, 0.6959, 0.002713, 0.73, 0.0, 0.6979, 0.02552, 0.6979, 0.02552, 0.73, 0.0, 0.7028, 0.02485, 0.7028, 0.02485, 0.73, 0.0, 0.7076, 0.02552, 0.7076, 0.02552, 0.73, 0.0, 0.7122, 0.02749, 0.7122, 0.02749, 0.73, 0.0, 0.7161, 0.03062, 0.7161, 0.03062, 0.73, 0.0, 0.7191, 0.0347, 0.7191, 0.0347, 0.73, 0.0, 0.721, 0.03945, 0.721, 0.03945, 0.73, 0.0, 0.7216, 0.04455, 0.5862, 0.3127, 0.5876, 0.1268, 0.5892, 0.3168, 0.5876, 0.1268, 0.5862, 0.3127, 0.5876, 0.1121, 0.5892, 0.3168, 0.5876, 0.1268, 0.5944, 0.1692, 0.5944, 0.1692, 0.5876, 0.1268, 0.6024, 0.1268, 0.5892, 0.3168, 0.5944, 0.1692, 0.591, 0.3215, 0.591, 0.3215, 0.5944, 0.1692, 0.5917, 0.3266, 0.5944, 0.1692, 0.6024, 0.1268, 0.73, 0.1692, 0.73, 0.1692, 0.6024, 0.1268, 0.6035, 0.1203, 0.73, 0.1692, 0.6035, 0.1203, 0.6084, 0.1209, 0.73, 0.1692, 0.6084, 0.1209, 0.6133, 0.1201, 0.73, 0.1692, 0.6133, 0.1201, 0.6178, 0.118, 0.73, 0.1692, 0.6178, 0.118, 0.6216, 0.1148, 0.73, 0.1692, 0.6216, 0.1148, 0.6245, 0.1106, 0.73, 0.1692, 0.6245, 0.1106, 0.6252, 0.1086, 0.73, 0.1692, 0.6252, 0.1086, 0.6263, 0.1058, 0.73, 0.1692, 0.6263, 0.1058, 0.6268, 0.1007, 0.73, 0.1692, 0.6268, 0.1007, 0.6681, 0.1149, 0.6681, 0.1149, 0.6268, 0.1007, 0.6647, 0.1112, 0.6647, 0.1112, 0.6268, 0.1007, 0.628, 0.05847, 0.6647, 0.1112, 0.628, 0.05847, 0.6319, 0.0616, 0.6647, 0.1112, 0.6319, 0.0616, 0.6364, 0.06357, 0.6647, 0.1112, 0.6364, 0.06357, 0.6624, 0.1067, 0.6624, 0.1067, 0.6364, 0.06357, 0.6413, 0.06424, 0.6624, 0.1067, 0.6413, 0.06424, 0.6457, 0.07218, 0.6457, 0.07218, 0.6413, 0.06424, 0.6457, 0.06363, 0.6624, 0.1067, 0.6457, 0.07218, 0.6613, 0.1016, 0.6613, 0.1016, 0.6457, 0.07218, 0.6598, 0.07218, 0.6613, 0.1016, 0.6598, 0.07218, 0.6601, 0.04455, 0.73, 0.1692, 0.6681, 0.1149, 0.6723, 0.1176, 0.73, 0.1692, 0.6723, 0.1176, 0.677, 0.1191, 0.73, 0.1692, 0.677, 0.1191, 0.6819, 0.1192, 0.73, 0.1692, 0.6819, 0.1192, 0.6867, 0.118, 0.73, 0.1692, 0.6867, 0.118, 0.691, 0.1156, 0.73, 0.1692, 0.691, 0.1156, 0.6946, 0.1121, 0.73, 0.1692, 0.6946, 0.1121, 0.6972, 0.1077, 0.73, 0.1692, 0.6972, 0.1077, 0.6986, 0.1028, 0.73, 0.1692, 0.6986, 0.1028, 0.6987, 0.09763, 0.73, 0.1692, 0.6987, 0.09763, 0.7028, 0.06424, 0.73, 0.1692, 0.7028, 0.06424, 0.7076, 0.06357, 0.73, 0.1692, 0.7076, 0.06357, 0.7122, 0.0616, 0.73, 0.1692, 0.7122, 0.0616, 0.7161, 0.05847, 0.73, 0.1692, 0.7161, 0.05847, 0.7191, 0.0544, 0.73, 0.1692, 0.7191, 0.0544, 0.721, 0.04964, 0.73, 0.1692, 0.721, 0.04964, 0.7216, 0.04455, 0.73, 0.1692, 0.7216, 0.04455, 0.73, 0.0, 0.6733, 0.08123, 0.6767, 0.005475, 0.6781, 0.08005, 0.6767, 0.005475, 0.6733, 0.08123, 0.6767, 2.032e-05, 0.6781, 0.08005, 0.6767, 0.005475, 0.6795, 0.005475, 0.6781, 0.08005, 0.6795, 0.005475, 0.6795, 0.007624, 0.6781, 0.08005, 0.6795, 0.007624, 0.683, 0.08019, 0.683, 0.08019, 0.6795, 0.007624, 0.6839, 0.04455, 0.6839, 0.04455, 0.6795, 0.007624, 0.6846, 0.03945, 0.6846, 0.03945, 0.6795, 0.007624, 0.6896, 0.007624, 0.6846, 0.03945, 0.6896, 0.007624, 0.6865, 0.0347, 0.6865, 0.0347, 0.6896, 0.007624, 0.6895, 0.03062, 0.6895, 0.03062, 0.6896, 0.007624, 0.6934, 0.02749, 0.6934, 0.02749, 0.6896, 0.007624, 0.6908, 0.005234, 0.6934, 0.02749, 0.6908, 0.005234, 0.6923, 0.005157, 0.6934, 0.02749, 0.6923, 0.005157, 0.6937, 0.004685, 0.6934, 0.02749, 0.6937, 0.004685, 0.6979, 0.02552, 0.6979, 0.02552, 0.6937, 0.004685, 0.6949, 0.003852, 0.6979, 0.02552, 0.6949, 0.003852, 0.6959, 0.002713, 0.4967, 0.09017, 0.4956, 0.387, 0.4948, 0.09492, 0.4956, 0.387, 0.4967, 0.09017, 0.4962, 0.3819, 0.4962, 0.3819, 0.4967, 0.09017, 0.4981, 0.3772, 0.4981, 0.3772, 0.4967, 0.09017, 0.4973, 0.08508, 0.1596, 0.703, 0.2175, 0.9925, 0.1596, 0.9925, 0.2175, 0.9925, 0.1596, 0.703, 0.2175, 0.9757, 0.2175, 0.9757, 0.1596, 0.703, 0.2175, 0.9419, 0.2175, 0.9419, 0.1596, 0.703, 0.2175, 0.7639, 0.2175, 0.7639, 0.1596, 0.703, 0.2175, 0.7392, 0.2175, 0.7392, 0.1596, 0.703, 0.2175, 0.703, 0.3913, 0.9749, 0.3334, 0.8722, 0.3913, 0.8722, 0.3334, 0.8722, 0.3913, 0.9749, 0.3334, 0.9749, 0.7061, 0.5455, 0.7245, 0.6061, 0.7061, 0.6061, 0.7245, 0.6061, 0.7061, 0.5455, 0.7245, 0.5455, 0.3913, 0.8569, 0.4493, 0.9597, 0.3913, 0.9597, 0.4493, 0.9597, 0.3913, 0.8569, 0.4493, 0.8569, 0.4493, 0.703, 0.3913, 0.8569, 0.3913, 0.703, 0.3913, 0.8569, 0.4493, 0.703, 0.4493, 0.8569, 0.9421, 0.4166, 1.0, 0.4844, 0.9421, 0.4844, 1.0, 0.4844, 0.9421, 0.4166, 1.0, 0.0, 1.0, 0.0, 0.9421, 0.4166, 0.9421, 0.3823, 1.0, 0.0, 0.9421, 0.3823, 0.9421, 4.698e-08, 0.836, 0.9748, 0.894, 0.7024, 0.894, 0.9748, 0.894, 0.7024, 0.836, 0.9748, 0.836, 0.7024, 0.3334, 0.703, 0.3913, 0.8722, 0.3334, 0.8722, 0.3913, 0.8722, 0.3334, 0.703, 0.3913, 0.703, 0.9519, 0.7024, 0.894, 0.844, 0.894, 0.7024, 0.894, 0.844, 0.9519, 0.7024, 0.9519, 0.844, 0.7064, 0.4849, 0.6813, 0.5455, 0.6813, 0.4849, 0.6813, 0.5455, 0.7064, 0.4849, 0.7064, 0.5455, 0.73, 0.9875, 0.788, 0.8457, 0.788, 0.9875, 0.788, 0.8457, 0.73, 0.9875, 0.73, 0.8457, 0.4693, 0.9751, 0.5753, 0.4849, 0.5753, 0.9751, 0.5753, 0.4849, 0.4693, 0.9751, 0.4693, 0.4849, 0.73, 0.0, 0.836, 0.703, 0.73, 0.703, 0.836, 0.703, 0.73, 0.0, 0.836, 0.0, 0.2702, 0.4912, 0.2518, 0.594, 0.2518, 0.4912, 0.0, 0.0, 0.1043, 0.1091, 0.0, 0.703, 0.1043, 0.1091, 0.0, 0.0, 0.4693, 9.396e-08, 0.1043, 0.1091, 0.4693, 9.396e-08, 0.365, 0.1091, 0.365, 0.1091, 0.4693, 9.396e-08, 0.365, 0.2783, 0.365, 0.2783, 0.4693, 9.396e-08, 0.365, 0.3045, 0.365, 0.3045, 0.4693, 9.396e-08, 0.365, 0.594, 0.0, 0.703, 0.1043, 0.5939, 0.4693, 0.703, 0.1043, 0.5939, 0.0, 0.703, 0.1043, 0.1091, 0.4693, 0.703, 0.1043, 0.5939, 0.2518, 0.594, 0.4693, 0.703, 0.2518, 0.594, 0.2702, 0.594, 0.2702, 0.594, 0.2518, 0.594, 0.2702, 0.4912, 0.4693, 0.703, 0.2702, 0.594, 0.365, 0.594, 0.4693, 0.703, 0.365, 0.594, 0.4693, 9.396e-08, 0.365, 0.2783, 0.2293, 0.3045, 0.2293, 0.2783, 0.2293, 0.3045, 0.365, 0.2783, 0.365, 0.3045, 0.9421, 0.7024, 0.836, 0.0, 0.9421, 0.0, 0.836, 0.0, 0.9421, 0.7024, 0.836, 0.7024, 0.5753, 0.9745, 0.6813, 0.4849, 0.6813, 0.9745, 0.6813, 0.4849, 0.5753, 0.9745, 0.5753, 0.4849])
me_id40_001.materials.append(mat_rest)
me_id40_001.materials.append(mat_vloer)
me_id40_001.use_remesh_preserve_volume = False
me_id40_001.use_remesh_preserve_attributes = False
me_id40_001.use_mirror_vertex_groups = False
me_id40_001.update()

# ---- objects
ob_level = bpy.data.objects.new('Level', me_id40_001)

# ---- transforms, parenting, visibility, modifiers, constraints
ob_level.location = (0.0, 0.0, 0.0)
ob_level.scale = (0.0254, 0.0254, 0.0254)
ob_level.lineart.crease_threshold = 0.0

# ---- collection membership
col_collection_1.objects.link(ob_level)

# ---- scene / render settings (as saved in the file)
scene.frame_start = 1; scene.frame_end = 250; scene.frame_set(1)
scene.render.engine = 'BLENDER_EEVEE_NEXT'
scene.render.resolution_percentage = 50
scene.render.dither_intensity = 0.0
scene.cycles.use_denoising = False
scene.cycles.samples = 10
scene.cycles.sampling_pattern = 'TABULATED_SOBOL'
scene.cycles.light_sampling_threshold = 0.0
scene.cycles.use_adaptive_sampling = False
scene.cycles.use_light_tree = False
scene.cycles.blur_glossy = 0.0
scene.cycles.pixel_filter_type = 'GAUSSIAN'
scene.cycles.sample_clamp_indirect = 0.0
scene.view_settings.view_transform = 'Standard'
bpy.context.view_layer.update()

# ---- added for rendering (the .blend has no active camera and no usable light): camera, sun
cam_auto = bpy.data.cameras.new('AutoCamera')
cam_auto.lens = 50.0
cam_auto.sensor_width = 36.0
cam_auto.clip_end = 1000.0
ob_auto_camera = bpy.data.objects.new('AutoCamera', cam_auto)
scene.collection.objects.link(ob_auto_camera)
ob_auto_camera.location = (26.9781, -32.3737, 21.1993)
ob_auto_camera.rotation_euler = (1.09748, -7.21219e-08, 0.694738)
scene.camera = ob_auto_camera
light_auto_sun = bpy.data.lights.new('AutoSun', 'SUN')
light_auto_sun.energy = 3.0
light_auto_sun.angle = 0.0523599
ob_auto_sun = bpy.data.objects.new('AutoSun', light_auto_sun)
scene.collection.objects.link(ob_auto_sun)
ob_auto_sun.rotation_euler = (0.872665, 0.174533, 0.523599)
bpy.context.view_layer.update()
